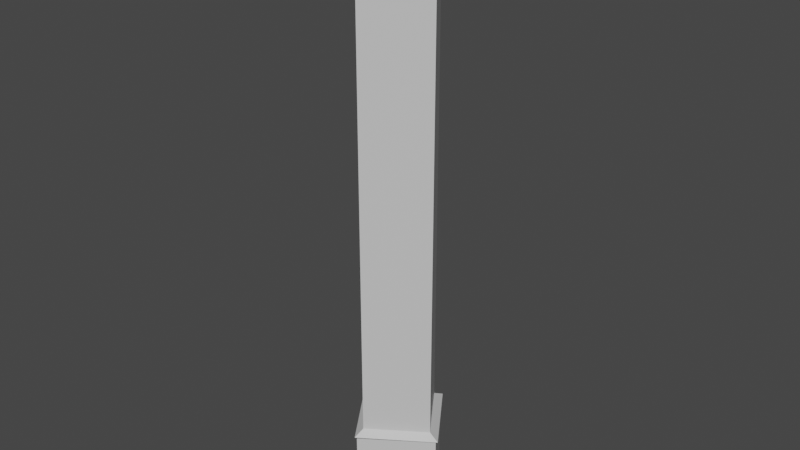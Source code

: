 # Source: column.blend  (saved by Blender 3.6.11; exported with 4.5.12 LTS)
import bpy
from mathutils import Matrix  # noqa: F401  (used for matrix-valued properties, if any)

bpy.ops.wm.read_factory_settings(use_empty=True)
scene = bpy.context.scene
scene.name = 'Scene'

# ---- collections
col_collection = bpy.data.collections.new('Collection'); scene.collection.children.link(col_collection)

# ---- materials (node trees are filled in below, after node groups)
mat_material_001 = bpy.data.materials.new('Material.001')
mat_material_001.use_transparent_shadow = False
mat_material_001.diffuse_color = (0.64, 0.64, 0.64, 1.0)

# ---- material node trees
mat_material_001.use_nodes = True; mat_material_001.node_tree.nodes.clear()
_N = mat_material_001.node_tree.nodes; _L = mat_material_001.node_tree.links
n0 = _N.new('ShaderNodeBsdfPrincipled'); n0.name = 'Principled BSDF'; n0.location = (10, 300)
n0.distribution = 'GGX'
n0.subsurface_method = 'RANDOM_WALK_SKIN'
n0.inputs[0].default_value = (0.64, 0.64, 0.64, 1.0)
n0.inputs[2].default_value = 0.5139
n0.inputs[27].default_value = (0.0, 0.0, 0.0, 1.0)
n0.inputs[28].default_value = 1.0
n1 = _N.new('ShaderNodeOutputMaterial'); n1.name = 'Material Output'; n1.location = (320, 270)
_L.new(n0.outputs[0], n1.inputs[0])
n1.is_active_output = True

# ---- world
world_world = bpy.data.worlds.new('World'); scene.world = world_world
world_world.use_nodes = True; world_world.node_tree.nodes.clear()
_N = world_world.node_tree.nodes; _L = world_world.node_tree.links
n0 = _N.new('ShaderNodeOutputWorld'); n0.name = 'World Output'; n0.location = (300, 300)
n1 = _N.new('ShaderNodeBackground'); n1.name = 'Background'; n1.location = (10, 300)
n1.inputs[0].default_value = (0.05088, 0.05088, 0.05088, 1.0)
_L.new(n1.outputs[0], n0.inputs[0])
n0.is_active_output = True
world_world.color = (0.05088, 0.05088, 0.05088)
world_world.use_sun_shadow = False
world_world.sun_shadow_jitter_overblur = 0.0

# ---- meshes
me_object_0_001 = bpy.data.meshes.new('Object_0.001')
me_object_0_001.from_pydata([(-2.989, -1.138, -0.9015), (-2.989, -1.652, -0.9015), (-3.028, -1.652, -0.8438), (-3.028, -1.138, -0.8438), (-3.028, -1.138, -0.8438), (-3.028, -1.652, -0.8438), (-2.971, -1.652, -0.804), (-2.971, -1.138, -0.804), (-2.971, -1.138, -0.804), (-2.971, -1.652, -0.804), (-2.931, -1.652, -0.8618), (-2.931, -1.138, -0.8618), (-2.931, -1.138, -0.8618), (-2.931, -1.652, -0.8618), (-2.989, -1.652, -0.9015), (-2.989, -1.138, -0.9015), (-2.971, -1.138, -0.804), (-2.931, -1.138, -0.8618), (-2.919, -1.132, -0.8639), (-2.968, -1.132, -0.7925), (-3.028, -1.652, -0.8438), (-2.989, -1.652, -0.9015), (-2.991, -1.652, -0.9032), (-3.031, -1.652, -0.8454), (-2.968, -1.132, -0.7925), (-2.919, -1.132, -0.8639), (-2.922, -1.13, -0.8635), (-2.969, -1.13, -0.7949), (-2.931, -1.138, -0.8618), (-2.989, -1.138, -0.9015), (-2.991, -1.132, -0.913), (-2.919, -1.132, -0.8639), (-3.028, -1.138, -0.8438), (-2.971, -1.138, -0.804), (-2.968, -1.132, -0.7925), (-3.04, -1.132, -0.8416), (-2.989, -1.138, -0.9015), (-3.028, -1.138, -0.8438), (-3.04, -1.132, -0.8416), (-2.991, -1.132, -0.913), (-2.922, -1.13, -0.8635), (-2.99, -1.13, -0.9107), (-2.99, -1.048, -0.9105), (-2.922, -1.048, -0.8634), (-2.991, -1.132, -0.913), (-3.04, -1.132, -0.8416), (-3.037, -1.13, -0.8421), (-2.99, -1.13, -0.9107), (-2.919, -1.132, -0.8639), (-2.991, -1.132, -0.913), (-2.99, -1.13, -0.9107), (-2.922, -1.13, -0.8635), (-3.04, -1.132, -0.8416), (-2.968, -1.132, -0.7925), (-2.969, -1.13, -0.7949), (-3.037, -1.13, -0.8421), (-3.037, -1.048, -0.8421), (-2.969, -1.048, -0.7951), (-2.97, -1.048, -0.7935), (-3.038, -1.048, -0.8406), (-3.037, -1.13, -0.8421), (-2.969, -1.13, -0.7949), (-2.969, -1.048, -0.7951), (-3.037, -1.048, -0.8421), (-2.969, -1.13, -0.7949), (-2.922, -1.13, -0.8635), (-2.922, -1.048, -0.8634), (-2.969, -1.048, -0.7951), (-2.99, -1.13, -0.9107), (-3.037, -1.13, -0.8421), (-3.037, -1.048, -0.8421), (-2.99, -1.048, -0.9105), (-3.038, -1.046, -0.8406), (-2.97, -1.046, -0.7935), (-2.969, -1.04, -0.7886), (-3.043, -1.04, -0.8395), (-2.969, -1.046, -0.7951), (-2.969, -1.048, -0.7951), (-2.968, -1.048, -0.7942), (-2.968, -1.046, -0.7942), (-2.968, -1.046, -0.7942), (-2.921, -1.046, -0.8626), (-2.916, -1.04, -0.8634), (-2.967, -1.04, -0.7894), (-2.99, -1.048, -0.9105), (-2.99, -1.046, -0.9105), (-2.989, -1.046, -0.9118), (-2.989, -1.048, -0.9118), (-2.968, -1.048, -0.7942), (-2.921, -1.048, -0.8626), (-2.921, -1.046, -0.8626), (-2.968, -1.046, -0.7942), (-3.038, -1.046, -0.8428), (-3.037, -1.046, -0.8421), (-3.042, -1.04, -0.8412), (-3.043, -1.04, -0.842), (-2.922, -1.048, -0.8634), (-2.921, -1.048, -0.8626), (-2.968, -1.048, -0.7942), (-2.922, -1.048, -0.8634), (-2.922, -1.046, -0.8634), (-2.921, -1.046, -0.8626), (-2.921, -1.048, -0.8626), (-2.921, -1.048, -0.8648), (-2.989, -1.048, -0.9118), (-2.989, -1.046, -0.9118), (-2.921, -1.046, -0.8648), (-2.922, -1.046, -0.8634), (-2.921, -1.046, -0.8648), (-2.916, -1.04, -0.8658), (-2.917, -1.04, -0.8643), (-2.99, -1.048, -0.9105), (-2.989, -1.048, -0.9118), (-2.921, -1.048, -0.8648), (-2.922, -1.046, -0.8634), (-2.922, -1.048, -0.8634), (-2.921, -1.048, -0.8648), (-2.921, -1.046, -0.8648), (-2.991, -1.048, -0.9112), (-3.038, -1.048, -0.8428), (-3.038, -1.046, -0.8428), (-2.991, -1.046, -0.9112), (-2.99, -1.046, -0.9105), (-2.99, -1.048, -0.9105), (-2.991, -1.048, -0.9112), (-2.991, -1.046, -0.9112), (-3.037, -1.048, -0.8421), (-3.037, -1.046, -0.8421), (-3.038, -1.046, -0.8428), (-3.038, -1.048, -0.8428), (-3.038, -1.048, -0.8428), (-2.991, -1.048, -0.9112), (-3.038, -1.048, -0.8406), (-2.97, -1.048, -0.7935), (-2.97, -1.046, -0.7935), (-3.038, -1.046, -0.8406), (-2.969, -1.048, -0.7951), (-2.969, -1.046, -0.7951), (-2.97, -1.046, -0.7935), (-2.97, -1.048, -0.7935), (-3.037, -1.046, -0.8421), (-3.037, -1.048, -0.8421), (-3.038, -1.048, -0.8406), (-3.038, -1.046, -0.8406), (-3.037, -1.046, -0.8421), (-3.038, -1.046, -0.8406), (-3.043, -1.04, -0.8395), (-3.042, -1.04, -0.8412), (-2.969, -1.04, -0.7886), (-2.968, -1.04, -0.7903), (-2.968, -1.038, -0.7903), (-2.969, -1.038, -0.7886), (-2.916, -1.04, -0.8658), (-2.99, -1.04, -0.9167), (-2.99, -1.038, -0.9167), (-2.916, -1.038, -0.8658), (-2.992, -1.04, -0.916), (-3.043, -1.04, -0.842), (-3.043, -1.038, -0.842), (-2.992, -1.038, -0.916), (-3.043, -1.04, -0.8395), (-2.969, -1.04, -0.7886), (-2.969, -1.038, -0.7886), (-3.043, -1.038, -0.8395), (-2.916, -1.04, -0.8634), (-2.917, -1.04, -0.8643), (-2.917, -1.038, -0.8643), (-2.916, -1.038, -0.8634), (-2.969, -1.046, -0.7951), (-2.968, -1.046, -0.7942), (-2.967, -1.04, -0.7894), (-2.968, -1.04, -0.7903), (-2.989, -1.046, -0.9118), (-2.99, -1.046, -0.9105), (-2.991, -1.04, -0.9152), (-2.99, -1.04, -0.9167), (-2.921, -1.046, -0.8648), (-2.989, -1.046, -0.9118), (-2.99, -1.04, -0.9167), (-2.916, -1.04, -0.8658), (-2.921, -1.046, -0.8626), (-2.922, -1.046, -0.8634), (-2.917, -1.04, -0.8643), (-2.916, -1.04, -0.8634), (-2.97, -1.046, -0.7935), (-2.969, -1.046, -0.7951), (-2.968, -1.04, -0.7903), (-2.969, -1.04, -0.7886), (-2.99, -1.046, -0.9105), (-2.991, -1.046, -0.9112), (-2.992, -1.04, -0.916), (-2.991, -1.04, -0.9152), (-2.991, -1.046, -0.9112), (-3.038, -1.046, -0.8428), (-3.043, -1.04, -0.842), (-2.992, -1.04, -0.916), (-3.042, -1.038, -0.8412), (-2.968, -1.038, -0.7903), (-2.917, -1.038, -0.8643), (-2.991, -1.038, -0.9152), (-2.992, -1.038, -0.916), (-3.043, -1.038, -0.842), (-2.967, -1.038, -0.7894), (-2.916, -1.038, -0.8634), (-2.916, -1.038, -0.8658), (-2.99, -1.038, -0.9167), (-3.043, -1.038, -0.8395), (-2.969, -1.038, -0.7886), (-2.967, -1.04, -0.7894), (-2.916, -1.04, -0.8634), (-2.916, -1.038, -0.8634), (-2.967, -1.038, -0.7894), (-2.991, -1.04, -0.9152), (-2.992, -1.04, -0.916), (-2.992, -1.038, -0.916), (-2.991, -1.038, -0.9152), (-2.99, -1.04, -0.9167), (-2.991, -1.04, -0.9152), (-2.991, -1.038, -0.9152), (-2.99, -1.038, -0.9167), (-3.042, -1.04, -0.8412), (-3.043, -1.04, -0.8395), (-3.043, -1.038, -0.8395), (-3.042, -1.038, -0.8412), (-2.968, -1.04, -0.7903), (-2.967, -1.04, -0.7894), (-2.967, -1.038, -0.7894), (-2.968, -1.038, -0.7903), (-3.043, -1.04, -0.842), (-3.042, -1.04, -0.8412), (-3.042, -1.038, -0.8412), (-3.043, -1.038, -0.842), (-2.917, -1.04, -0.8643), (-2.916, -1.04, -0.8658), (-2.916, -1.038, -0.8658), (-2.917, -1.038, -0.8643), (-2.991, -1.046, -0.9112), (-2.989, -1.046, -0.9118), (-2.989, -1.048, -0.9118), (-2.991, -1.048, -0.9112), (-2.992, -1.04, -0.916), (-2.99, -1.04, -0.9167), (-2.989, -1.046, -0.9118), (-2.991, -1.046, -0.9112), (-2.99, -1.038, -0.9167), (-2.992, -1.038, -0.916), (-2.992, -1.04, -0.916), (-2.99, -1.04, -0.9167), (-3.038, -1.046, -0.8428), (-3.038, -1.046, -0.8406), (-3.038, -1.048, -0.8406), (-3.038, -1.048, -0.8428), (-3.038, -1.046, -0.8406), (-3.038, -1.046, -0.8428), (-3.043, -1.04, -0.842), (-3.043, -1.04, -0.8395), (-3.043, -1.038, -0.842), (-3.043, -1.038, -0.8395), (-3.043, -1.04, -0.8395), (-3.043, -1.04, -0.842), (-2.97, -1.046, -0.7935), (-2.968, -1.046, -0.7942), (-2.968, -1.048, -0.7942), (-2.97, -1.048, -0.7935), (-2.969, -1.04, -0.7886), (-2.967, -1.04, -0.7894), (-2.968, -1.046, -0.7942), (-2.97, -1.046, -0.7935), (-2.967, -1.04, -0.7894), (-2.969, -1.04, -0.7886), (-2.969, -1.038, -0.7886), (-2.967, -1.038, -0.7894), (-2.921, -1.046, -0.8626), (-2.921, -1.046, -0.8648), (-2.921, -1.048, -0.8648), (-2.921, -1.048, -0.8626), (-2.921, -1.046, -0.8648), (-2.921, -1.046, -0.8626), (-2.916, -1.04, -0.8634), (-2.916, -1.04, -0.8658), (-2.916, -1.038, -0.8634), (-2.916, -1.038, -0.8658), (-2.916, -1.04, -0.8658), (-2.916, -1.04, -0.8634), (-2.931, -1.657, -0.8618), (-2.928, -1.657, -0.8602), (-2.922, -1.673, -0.8611), (-2.924, -1.673, -0.863), (-2.931, -1.652, -0.8618), (-2.929, -1.652, -0.8639), (-2.987, -1.652, -0.9037), (-3.028, -1.657, -0.8438), (-3.03, -1.657, -0.8411), (-3.03, -1.652, -0.8411), (-2.931, -1.657, -0.8618), (-2.931, -1.652, -0.8618), (-2.928, -1.652, -0.8602), (-2.928, -1.657, -0.8602), (-2.972, -1.652, -0.8014), (-3.03, -1.652, -0.8411), (-3.03, -1.657, -0.8411), (-2.972, -1.657, -0.8014), (-2.989, -1.657, -0.9015), (-2.987, -1.657, -0.9037), (-2.988, -1.673, -0.9103), (-2.99, -1.673, -0.9079), (-2.971, -1.652, -0.804), (-3.03, -1.652, -0.8411), (-2.972, -1.652, -0.8014), (-2.971, -1.657, -0.804), (-2.972, -1.652, -0.8014), (-2.972, -1.657, -0.8014), (-3.031, -1.652, -0.8454), (-2.991, -1.652, -0.9032), (-2.991, -1.657, -0.9032), (-3.031, -1.657, -0.8454), (-3.028, -1.657, -0.8438), (-3.028, -1.652, -0.8438), (-3.031, -1.652, -0.8454), (-3.031, -1.657, -0.8454), (-2.989, -1.652, -0.9015), (-2.989, -1.657, -0.9015), (-2.991, -1.657, -0.9032), (-2.991, -1.652, -0.9032), (-2.991, -1.657, -0.9032), (-2.989, -1.657, -0.9015), (-2.99, -1.673, -0.9079), (-2.992, -1.673, -0.9098), (-2.987, -1.652, -0.9037), (-2.929, -1.652, -0.8639), (-2.929, -1.657, -0.8639), (-2.987, -1.657, -0.9037), (-2.928, -1.657, -0.8602), (-2.968, -1.657, -0.8024), (-2.967, -1.673, -0.7958), (-2.922, -1.673, -0.8611), (-2.931, -1.657, -0.8618), (-2.929, -1.657, -0.8639), (-2.929, -1.652, -0.8639), (-2.989, -1.657, -0.9015), (-2.987, -1.652, -0.9037), (-2.987, -1.657, -0.9037), (-2.928, -1.652, -0.8602), (-2.968, -1.652, -0.8024), (-2.968, -1.657, -0.8024), (-2.928, -1.657, -0.8602), (-2.972, -1.657, -0.8014), (-3.03, -1.657, -0.8411), (-3.037, -1.673, -0.8396), (-2.971, -1.673, -0.7947), (-2.968, -1.652, -0.8024), (-2.928, -1.652, -0.8602), (-2.971, -1.657, -0.804), (-2.968, -1.657, -0.8024), (-2.968, -1.652, -0.8024), (-2.99, -1.673, -0.9079), (-2.988, -1.673, -0.9103), (-2.988, -1.682, -0.9103), (-2.99, -1.682, -0.9079), (-2.971, -1.673, -0.7947), (-3.037, -1.673, -0.8396), (-3.037, -1.682, -0.8396), (-2.971, -1.682, -0.7947), (-2.924, -1.673, -0.863), (-2.922, -1.673, -0.8611), (-2.922, -1.682, -0.8611), (-2.924, -1.682, -0.863), (-3.037, -1.673, -0.8445), (-2.992, -1.673, -0.9098), (-2.992, -1.682, -0.9098), (-3.037, -1.682, -0.8445), (-2.988, -1.673, -0.9103), (-2.923, -1.673, -0.8654), (-2.923, -1.682, -0.8654), (-2.988, -1.682, -0.9103), (-3.031, -1.657, -0.8454), (-2.991, -1.657, -0.9032), (-2.992, -1.673, -0.9098), (-3.037, -1.673, -0.8445), (-2.929, -1.657, -0.8639), (-2.931, -1.657, -0.8618), (-2.924, -1.673, -0.863), (-2.923, -1.673, -0.8654), (-2.971, -1.657, -0.804), (-2.972, -1.657, -0.8014), (-2.971, -1.673, -0.7947), (-2.969, -1.673, -0.7977), (-2.968, -1.657, -0.8024), (-2.971, -1.657, -0.804), (-2.969, -1.673, -0.7977), (-2.967, -1.673, -0.7958), (-2.987, -1.657, -0.9037), (-2.929, -1.657, -0.8639), (-2.923, -1.673, -0.8654), (-2.988, -1.673, -0.9103), (-3.028, -1.657, -0.8438), (-3.031, -1.657, -0.8454), (-3.037, -1.673, -0.8445), (-3.035, -1.673, -0.8426), (-3.03, -1.657, -0.8411), (-3.028, -1.657, -0.8438), (-3.035, -1.673, -0.8426), (-3.037, -1.673, -0.8396), (-3.037, -1.682, -0.8396), (-3.037, -1.687, -0.8396), (-3.039, -1.687, -0.8364), (-3.039, -1.682, -0.8364), (-2.922, -1.687, -0.8611), (-2.924, -1.687, -0.863), (-3.037, -1.682, -0.8445), (-2.992, -1.682, -0.9098), (-2.995, -1.682, -0.9117), (-3.04, -1.682, -0.8464), (-2.923, -1.682, -0.8654), (-2.923, -1.687, -0.8654), (-2.921, -1.687, -0.8681), (-2.921, -1.682, -0.8681), (-2.967, -1.682, -0.7958), (-2.967, -1.687, -0.7958), (-2.964, -1.687, -0.7938), (-2.964, -1.682, -0.7938), (-3.035, -1.673, -0.8426), (-3.037, -1.673, -0.8445), (-3.037, -1.682, -0.8445), (-3.035, -1.682, -0.8426), (-2.967, -1.673, -0.7958), (-2.969, -1.673, -0.7977), (-2.969, -1.682, -0.7977), (-3.037, -1.673, -0.8396), (-3.035, -1.673, -0.8426), (-3.035, -1.682, -0.8426), (-2.923, -1.673, -0.8654), (-2.924, -1.673, -0.863), (-2.924, -1.682, -0.863), (-2.923, -1.682, -0.8654), (-2.992, -1.673, -0.9098), (-2.99, -1.673, -0.9079), (-2.99, -1.682, -0.9079), (-2.992, -1.682, -0.9098), (-2.969, -1.673, -0.7977), (-2.971, -1.673, -0.7947), (-2.971, -1.682, -0.7947), (-2.969, -1.682, -0.7977), (-2.922, -1.673, -0.8611), (-2.967, -1.673, -0.7958), (-2.967, -1.682, -0.7958), (-2.922, -1.682, -0.8611), (-2.969, -1.687, -0.7977), (-3.035, -1.687, -0.8426), (-2.99, -1.687, -0.9079), (-2.924, -1.687, -0.863), (-2.971, -1.687, -0.7947), (-3.037, -1.687, -0.8396), (-3.037, -1.687, -0.8445), (-2.992, -1.687, -0.9098), (-2.988, -1.687, -0.9103), (-2.923, -1.687, -0.8654), (-2.922, -1.687, -0.8611), (-2.967, -1.687, -0.7958), (-2.988, -1.687, -0.9103), (-2.99, -1.687, -0.9079), (-3.037, -1.687, -0.8445), (-3.035, -1.687, -0.8426), (-2.969, -1.687, -0.7977), (-3.035, -1.687, -0.8426), (-2.924, -1.687, -0.863), (-2.923, -1.687, -0.8654), (-2.99, -1.687, -0.9079), (-2.992, -1.687, -0.9098), (-2.971, -1.687, -0.7947), (-2.969, -1.687, -0.7977), (-3.04, -1.682, -0.8464), (-2.995, -1.682, -0.9117), (-2.995, -1.687, -0.9117), (-3.04, -1.687, -0.8464), (-2.995, -1.687, -0.9117), (-2.995, -1.682, -0.9117), (-3.037, -1.687, -0.8445), (-3.037, -1.682, -0.8445), (-3.04, -1.682, -0.8464), (-3.04, -1.687, -0.8464), (-3.04, -1.687, -0.8464), (-2.995, -1.687, -0.9117), (-2.974, -1.682, -0.7914), (-3.039, -1.682, -0.8364), (-3.039, -1.687, -0.8364), (-2.974, -1.687, -0.7914), (-2.974, -1.687, -0.7914), (-3.039, -1.687, -0.8364), (-2.971, -1.682, -0.7947), (-3.037, -1.682, -0.8396), (-3.039, -1.682, -0.8364), (-2.974, -1.682, -0.7914), (-2.974, -1.682, -0.7914), (-2.974, -1.687, -0.7914), (-2.919, -1.682, -0.8591), (-2.964, -1.682, -0.7938), (-2.964, -1.687, -0.7938), (-2.919, -1.687, -0.8591), (-2.919, -1.687, -0.8591), (-2.964, -1.687, -0.7938), (-2.919, -1.682, -0.8591), (-2.919, -1.687, -0.8591), (-2.922, -1.682, -0.8611), (-2.967, -1.682, -0.7958), (-2.964, -1.682, -0.7938), (-2.919, -1.682, -0.8591), (-2.986, -1.682, -0.913), (-2.921, -1.682, -0.8681), (-2.921, -1.687, -0.8681), (-2.986, -1.687, -0.913), (-2.986, -1.687, -0.913), (-2.921, -1.687, -0.8681), (-2.988, -1.682, -0.9103), (-2.923, -1.682, -0.8654), (-2.921, -1.682, -0.8681), (-2.986, -1.682, -0.913), (-2.988, -1.687, -0.9103), (-2.988, -1.682, -0.9103), (-2.986, -1.682, -0.913), (-2.986, -1.687, -0.913), (-2.968, -1.652, -0.8024), (-2.968, -1.657, -0.8024), (-2.972, -1.657, -0.8014), (-2.972, -1.652, -0.8014), (-2.972, -1.657, -0.8014), (-2.968, -1.657, -0.8024), (-2.967, -1.673, -0.7958), (-2.971, -1.673, -0.7947), (-2.967, -1.682, -0.7958), (-2.971, -1.682, -0.7947), (-2.971, -1.673, -0.7947), (-2.967, -1.673, -0.7958), (-2.964, -1.682, -0.7938), (-2.974, -1.682, -0.7914), (-2.974, -1.687, -0.7914), (-2.964, -1.687, -0.7938), (-2.964, -1.682, -0.7938), (-2.974, -1.682, -0.7914), (-2.971, -1.682, -0.7947), (-2.967, -1.682, -0.7958), (-2.967, -1.687, -0.7958), (-2.969, -1.687, -0.7977), (-2.971, -1.687, -0.7947), (-2.974, -1.687, -0.7914), (-2.964, -1.687, -0.7938), (-2.968, -1.652, -0.8024), (-2.972, -1.652, -0.8014), (-2.971, -1.652, -0.804), (-2.969, -1.048, -0.7951), (-2.97, -1.048, -0.7935), (-2.968, -1.048, -0.7942), (-3.038, -1.048, -0.8428), (-3.038, -1.048, -0.8406), (-3.037, -1.048, -0.8421), (-2.991, -1.048, -0.9112), (-2.989, -1.048, -0.9118), (-2.99, -1.048, -0.9105), (-2.921, -1.048, -0.8648), (-2.922, -1.048, -0.8634), (-2.921, -1.048, -0.8626), (-2.929, -1.657, -0.8639), (-2.929, -1.652, -0.8639), (-2.928, -1.652, -0.8602), (-2.928, -1.657, -0.8602), (-2.922, -1.673, -0.8611), (-2.923, -1.673, -0.8654), (-2.929, -1.657, -0.8639), (-2.928, -1.657, -0.8602), (-2.923, -1.673, -0.8654), (-2.922, -1.673, -0.8611), (-2.922, -1.682, -0.8611), (-2.923, -1.682, -0.8654), (-2.921, -1.682, -0.8681), (-2.919, -1.682, -0.8591), (-2.919, -1.687, -0.8591), (-2.921, -1.687, -0.8681), (-2.987, -1.652, -0.9037), (-2.989, -1.652, -0.9015), (-2.991, -1.652, -0.9032), (-2.987, -1.652, -0.9037), (-2.991, -1.652, -0.9032), (-2.991, -1.657, -0.9032), (-2.987, -1.657, -0.9037), (-2.988, -1.673, -0.9103), (-2.992, -1.673, -0.9098), (-2.991, -1.657, -0.9032), (-2.987, -1.657, -0.9037), (-2.992, -1.673, -0.9098), (-2.988, -1.673, -0.9103), (-2.988, -1.682, -0.9103), (-2.992, -1.682, -0.9098), (-2.988, -1.682, -0.9103), (-2.992, -1.682, -0.9098), (-2.995, -1.682, -0.9117), (-2.986, -1.682, -0.913), (-2.986, -1.682, -0.913), (-2.995, -1.682, -0.9117), (-2.995, -1.687, -0.9117), (-2.986, -1.687, -0.913), (-2.99, -1.687, -0.9079), (-2.988, -1.687, -0.9103), (-2.986, -1.687, -0.913), (-2.995, -1.687, -0.9117), (-2.992, -1.687, -0.9098), (-3.031, -1.652, -0.8454), (-3.028, -1.652, -0.8438), (-3.03, -1.652, -0.8411), (-3.031, -1.657, -0.8454), (-3.03, -1.657, -0.8411), (-3.03, -1.652, -0.8411), (-3.031, -1.652, -0.8454), (-3.03, -1.657, -0.8411), (-3.031, -1.657, -0.8454), (-3.037, -1.673, -0.8445), (-3.037, -1.673, -0.8396), (-3.037, -1.682, -0.8445), (-3.037, -1.682, -0.8396), (-3.037, -1.673, -0.8396), (-3.037, -1.673, -0.8445), (-3.039, -1.682, -0.8364), (-3.04, -1.682, -0.8464), (-3.037, -1.682, -0.8445), (-3.037, -1.682, -0.8396), (-3.039, -1.687, -0.8364), (-3.04, -1.687, -0.8464), (-3.04, -1.682, -0.8464), (-3.039, -1.682, -0.8364), (-3.035, -1.687, -0.8426), (-3.037, -1.687, -0.8445), (-3.04, -1.687, -0.8464), (-3.039, -1.687, -0.8364), (-3.037, -1.687, -0.8396)], [], [(0, 1, 2), (0, 2, 3), (4, 5, 6), (4, 6, 7), (8, 9, 10), (8, 10, 11), (12, 13, 14), (12, 14, 15), (16, 17, 18), (16, 18, 19), (20, 21, 22), (20, 22, 23), (24, 25, 26), (24, 26, 27), (28, 29, 30), (28, 30, 31), (32, 33, 34), (32, 34, 35), (36, 37, 38), (36, 38, 39), (40, 41, 42), (40, 42, 43), (44, 45, 46), (44, 46, 47), (48, 49, 50), (48, 50, 51), (52, 53, 54), (52, 54, 55), (56, 57, 58), (56, 58, 59), (60, 61, 62), (60, 62, 63), (64, 65, 66), (64, 66, 67), (68, 69, 70), (68, 70, 71), (72, 73, 74), (72, 74, 75), (76, 77, 78), (76, 78, 79), (80, 81, 82), (80, 82, 83), (84, 85, 86), (84, 86, 87), (88, 89, 90), (88, 90, 91), (92, 93, 94), (92, 94, 95), (57, 96, 97), (57, 97, 98), (99, 100, 101), (99, 101, 102), (103, 104, 105), (103, 105, 106), (107, 108, 109), (107, 109, 110), (96, 111, 112), (96, 112, 113), (114, 115, 116), (114, 116, 117), (118, 119, 120), (118, 120, 121), (122, 123, 124), (122, 124, 125), (126, 127, 128), (126, 128, 129), (111, 56, 130), (111, 130, 131), (132, 133, 134), (132, 134, 135), (136, 137, 138), (136, 138, 139), (140, 141, 142), (140, 142, 143), (144, 145, 146), (144, 146, 147), (148, 149, 150), (148, 150, 151), (152, 153, 154), (152, 154, 155), (156, 157, 158), (156, 158, 159), (160, 161, 162), (160, 162, 163), (164, 165, 166), (164, 166, 167), (168, 169, 170), (168, 170, 171), (172, 173, 174), (172, 174, 175), (176, 177, 178), (176, 178, 179), (180, 181, 182), (180, 182, 183), (184, 185, 186), (184, 186, 187), (188, 189, 190), (188, 190, 191), (192, 193, 194), (192, 194, 195), (196, 197, 198), (196, 198, 199), (196, 199, 200), (196, 200, 201), (198, 197, 202), (198, 202, 203), (199, 198, 204), (199, 204, 205), (197, 196, 206), (197, 206, 207), (208, 209, 210), (208, 210, 211), (212, 213, 214), (212, 214, 215), (216, 217, 218), (216, 218, 219), (220, 221, 222), (220, 222, 223), (224, 225, 226), (224, 226, 227), (228, 229, 230), (228, 230, 231), (232, 233, 234), (232, 234, 235), (236, 237, 238), (236, 238, 239), (240, 241, 242), (240, 242, 243), (244, 245, 246), (244, 246, 247), (248, 249, 250), (248, 250, 251), (252, 253, 254), (252, 254, 255), (256, 257, 258), (256, 258, 259), (260, 261, 262), (260, 262, 263), (264, 265, 266), (264, 266, 267), (268, 269, 270), (268, 270, 271), (272, 273, 274), (272, 274, 275), (276, 277, 278), (276, 278, 279), (280, 281, 282), (280, 282, 283), (284, 285, 286), (284, 286, 287), (21, 288, 289), (21, 289, 290), (2, 291, 292), (2, 292, 293), (294, 295, 296), (294, 296, 297), (298, 299, 300), (298, 300, 301), (302, 303, 304), (302, 304, 305), (306, 20, 307), (306, 307, 308), (309, 9, 310), (309, 310, 311), (312, 313, 314), (312, 314, 315), (316, 317, 318), (316, 318, 319), (320, 321, 322), (320, 322, 323), (324, 325, 326), (324, 326, 327), (328, 329, 330), (328, 330, 331), (332, 333, 334), (332, 334, 335), (10, 336, 337), (10, 337, 338), (339, 1, 340), (339, 340, 341), (342, 343, 344), (342, 344, 345), (346, 347, 348), (346, 348, 349), (288, 306, 350), (288, 350, 351), (6, 352, 353), (6, 353, 354), (355, 356, 357), (355, 357, 358), (359, 360, 361), (359, 361, 362), (363, 364, 365), (363, 365, 366), (367, 368, 369), (367, 369, 370), (371, 372, 373), (371, 373, 374), (375, 376, 377), (375, 377, 378), (379, 380, 381), (379, 381, 382), (383, 384, 385), (383, 385, 386), (387, 388, 389), (387, 389, 390), (391, 392, 393), (391, 393, 394), (395, 396, 397), (395, 397, 398), (399, 400, 401), (399, 401, 402), (403, 404, 405), (403, 405, 406), (366, 365, 407), (366, 407, 408), (409, 410, 411), (409, 411, 412), (413, 414, 415), (413, 415, 416), (417, 418, 419), (417, 419, 420), (421, 422, 423), (421, 423, 424), (425, 426, 427), (425, 427, 417), (428, 429, 430), (428, 430, 403), (431, 432, 433), (431, 433, 434), (435, 436, 437), (435, 437, 438), (439, 440, 441), (439, 441, 442), (443, 444, 445), (443, 445, 446), (447, 448, 449), (447, 449, 450), (448, 447, 451), (448, 451, 452), (449, 448, 453), (449, 453, 454), (450, 449, 455), (450, 455, 456), (447, 450, 457), (447, 457, 458), (358, 357, 459), (358, 459, 460), (424, 423, 461), (424, 461, 462), (417, 427, 463), (417, 463, 418), (403, 430, 464), (403, 464, 404), (434, 433, 465), (434, 465, 466), (438, 437, 467), (438, 467, 468), (442, 441, 469), (442, 469, 470), (471, 472, 473), (471, 473, 474), (438, 468, 475), (438, 475, 476), (477, 478, 479), (477, 479, 480), (454, 453, 481), (454, 481, 482), (483, 484, 485), (483, 485, 486), (452, 451, 487), (452, 487, 488), (489, 490, 491), (489, 491, 492), (469, 441, 493), (469, 493, 494), (495, 496, 497), (495, 497, 498), (458, 457, 499), (458, 499, 500), (407, 365, 501), (407, 501, 502), (503, 504, 505), (503, 505, 506), (507, 508, 509), (507, 509, 510), (456, 455, 511), (456, 511, 512), (513, 514, 515), (513, 515, 516), (517, 518, 519), (517, 519, 520), (521, 522, 523), (521, 523, 524), (525, 526, 527), (525, 527, 528), (529, 530, 531), (529, 531, 532), (533, 534, 535), (533, 535, 536), (537, 538, 539), (537, 539, 540), (541, 542, 543), (541, 543, 544), (541, 544, 545), (546, 547, 548), (549, 550, 551), (552, 553, 554), (555, 556, 557), (558, 559, 560), (561, 562, 563), (561, 563, 564), (288, 351, 289), (565, 566, 567), (565, 567, 568), (569, 570, 571), (569, 571, 572), (573, 574, 575), (573, 575, 576), (514, 503, 506), (514, 506, 515), (456, 512, 499), (456, 499, 457), (456, 457, 450), (577, 578, 579), (580, 581, 582), (580, 582, 583), (584, 585, 586), (584, 586, 587), (588, 589, 590), (588, 590, 591), (592, 593, 594), (592, 594, 595), (596, 597, 598), (596, 598, 599), (602, 603, 604), (602, 604, 600), (602, 600, 601), (605, 606, 607), (608, 609, 610), (608, 610, 611), (612, 613, 614), (612, 614, 615), (616, 617, 618), (616, 618, 619), (620, 621, 622), (620, 622, 623), (624, 625, 626), (624, 626, 627), (629, 630, 631), (629, 631, 632), (629, 632, 628)])
me_object_0_001.polygons.foreach_set('use_smooth', [0, 0, 0, 0, 0, 0, 0, 0, 0, 1, 0, 0, 1, 0, 0, 0, 1, 1, 0, 0, 0, 0, 0, 0, 1, 0, 0, 0, 0, 0, 0, 0, 0, 0, 0, 0, 0, 0, 0, 0, 0, 0, 1, 1, 0, 0, 0, 1, 0, 0, 0, 0, 0, 0, 1, 0, 0, 0, 1, 1, 0, 0, 0, 0, 0, 0, 0, 0, 0, 0, 0, 0, 0, 0, 0, 1, 0, 0, 0, 0, 0, 0, 0, 0, 0, 0, 0, 0, 0, 0, 0, 0, 0, 0, 0, 0, 1, 0, 0, 0, 0, 0, 0, 0, 0, 0, 0, 0, 0, 0, 0, 0, 1, 1, 0, 0, 1, 1, 0, 0, 1, 1, 0, 0, 0, 0, 0, 0, 0, 0, 0, 0, 0, 0, 0, 0, 0, 0, 0, 0, 0, 0, 0, 0, 0, 0, 0, 0, 0, 0, 0, 0, 0, 0, 1, 1, 0, 0, 0, 0, 0, 0, 0, 0, 0, 0, 0, 0, 1, 1, 0, 0, 0, 0, 0, 0, 0, 0, 0, 0, 0, 0, 0, 0, 0, 0, 1, 1, 0, 0, 0, 0, 0, 0, 0, 0, 0, 0, 0, 0, 0, 0, 0, 0, 0, 0, 0, 0, 0, 0, 1, 0, 1, 1, 1, 1, 0, 0, 0, 0, 0, 0, 0, 0, 0, 0, 0, 0, 0, 0, 1, 1, 0, 0, 0, 0, 0, 0, 0, 0, 0, 0, 0, 0, 0, 0, 0, 0, 0, 0, 0, 0, 0, 0, 0, 0, 0, 0, 0, 0, 0, 0, 0, 0, 0, 0, 0, 0, 0, 0, 0, 0, 0, 0, 0, 0, 0, 0, 0, 0, 0, 0, 0, 0, 0, 0, 0, 0, 0, 0, 0, 0, 0, 0, 0, 1, 0, 0, 0, 0, 0, 0, 0, 0, 0, 0, 0, 0, 0, 0, 0, 0, 0, 0, 0, 0, 0, 0, 0, 0, 0, 0, 0, 0, 0, 0, 0, 0, 0, 0, 0, 0, 0, 0, 0, 0, 0, 0, 0, 0, 0, 0, 0, 0, 0, 0, 0, 0, 0, 0, 0, 0])
_uv = me_object_0_001.uv_layers.new(name='UVMap')
_uv.uv.foreach_set('vector', [1.249, 1.074, -0.2081, -0.5565, -0.4195, -0.4093, 1.249, 1.074, -0.4195, -0.4093, 1.1, 1.28, 1.1, 1.28, -0.4195, -0.4093, -0.5031, -0.2642, 1.1, 1.28, -0.5031, -0.2642, 0.9295, 1.321, 0.9295, 1.321, -0.5031, -0.2642, -0.3011, -0.408, 0.9295, 1.321, -0.3011, -0.408, 1.076, 1.125, 1.076, 1.125, -0.3011, -0.408, -0.2081, -0.5565, 1.076, 1.125, -0.2081, -0.5565, 1.249, 1.074, 0.9295, 1.321, 1.076, 1.125, 1.09, 1.128, 0.9295, 1.321, 1.09, 1.128, 0.9105, 1.369, -0.4195, -0.4093, -0.2081, -0.5565, -0.2041, -0.563, -0.4195, -0.4093, -0.2041, -0.563, -0.4159, -0.4156, 0.9105, 1.369, 1.09, 1.128, 1.094, 1.135, 0.9105, 1.369, 1.094, 1.135, 0.922, 1.367, 1.076, 1.125, 1.249, 1.074, 1.306, 1.064, 1.076, 1.125, 1.306, 1.064, 1.09, 1.128, 1.1, 1.28, 0.9295, 1.321, 0.9105, 1.369, 1.1, 1.28, 0.9105, 1.369, 1.123, 1.321, 1.249, 1.074, 1.1, 1.28, 1.123, 1.321, 1.249, 1.074, 1.123, 1.321, 1.306, 1.064, 1.094, 1.135, 1.302, 1.075, 1.528, 1.329, 1.094, 1.135, 1.528, 1.329, 1.306, 1.372, 1.306, 1.064, 1.123, 1.321, 1.127, 1.322, 1.306, 1.064, 1.127, 1.322, 1.302, 1.075, 1.09, 1.128, 1.306, 1.064, 1.302, 1.075, 1.09, 1.128, 1.302, 1.075, 1.094, 1.135, 1.123, 1.321, 0.9105, 1.369, 0.922, 1.367, 1.123, 1.321, 0.922, 1.367, 1.127, 1.322, 1.363, 1.585, 1.144, 1.612, 1.14, 1.618, 1.363, 1.585, 1.14, 1.618, 1.36, 1.591, 1.127, 1.322, 0.922, 1.367, 1.144, 1.612, 1.127, 1.322, 1.144, 1.612, 1.363, 1.585, 0.922, 1.367, 1.094, 1.135, 1.306, 1.372, 0.922, 1.367, 1.306, 1.372, 1.144, 1.612, 1.302, 1.075, 1.127, 1.322, 1.363, 1.585, 1.302, 1.075, 1.363, 1.585, 1.528, 1.329, 1.364, 1.596, 1.145, 1.622, 1.146, 1.653, 1.364, 1.596, 1.146, 1.653, 1.385, 1.627, 1.149, 1.617, 1.144, 1.612, 1.141, 1.612, 1.149, 1.617, 1.141, 1.612, 1.145, 1.617, 1.145, 1.617, 1.307, 1.377, 1.321, 1.388, 1.145, 1.617, 1.321, 1.388, 1.147, 1.648, 1.528, 1.329, 1.532, 1.334, 1.535, 1.329, 1.528, 1.329, 1.535, 1.329, 1.531, 1.324, 1.141, 1.612, 1.303, 1.372, 1.307, 1.377, 1.141, 1.612, 1.307, 1.377, 1.145, 1.617, 1.372, 1.589, 1.368, 1.59, 1.39, 1.621, 1.372, 1.589, 1.39, 1.621, 1.394, 1.62, 1.144, 1.612, 1.306, 1.372, 1.303, 1.372, 1.144, 1.612, 1.303, 1.372, 1.141, 1.612, 1.306, 1.372, 1.311, 1.376, 1.307, 1.377, 1.306, 1.372, 1.307, 1.377, 1.303, 1.372, 1.309, 1.367, 1.531, 1.324, 1.535, 1.329, 1.309, 1.367, 1.535, 1.329, 1.314, 1.372, 1.311, 1.376, 1.314, 1.372, 1.328, 1.382, 1.311, 1.376, 1.328, 1.382, 1.325, 1.387, 1.306, 1.372, 1.528, 1.329, 1.531, 1.324, 1.306, 1.372, 1.531, 1.324, 1.309, 1.367, 1.311, 1.376, 1.306, 1.372, 1.309, 1.367, 1.311, 1.376, 1.309, 1.367, 1.314, 1.372, 1.531, 1.328, 1.367, 1.584, 1.372, 1.589, 1.531, 1.328, 1.372, 1.589, 1.536, 1.333, 1.532, 1.334, 1.528, 1.329, 1.531, 1.328, 1.532, 1.334, 1.531, 1.328, 1.536, 1.333, 1.363, 1.585, 1.368, 1.59, 1.372, 1.589, 1.363, 1.585, 1.372, 1.589, 1.367, 1.584, 1.528, 1.329, 1.363, 1.585, 1.367, 1.584, 1.528, 1.329, 1.367, 1.584, 1.531, 1.328, 1.36, 1.591, 1.14, 1.618, 1.145, 1.622, 1.36, 1.591, 1.145, 1.622, 1.364, 1.596, 1.144, 1.612, 1.149, 1.617, 1.145, 1.622, 1.144, 1.612, 1.145, 1.622, 1.14, 1.618, 1.368, 1.59, 1.363, 1.585, 1.36, 1.591, 1.368, 1.59, 1.36, 1.591, 1.364, 1.596, 1.368, 1.59, 1.364, 1.596, 1.385, 1.627, 1.368, 1.59, 1.385, 1.627, 1.39, 1.621, 1.146, 1.653, 1.151, 1.647, 1.156, 1.653, 1.146, 1.653, 1.156, 1.653, 1.152, 1.66, 1.328, 1.382, 1.569, 1.336, 1.575, 1.343, 1.328, 1.382, 1.575, 1.343, 1.334, 1.388, 1.57, 1.341, 1.394, 1.62, 1.4, 1.627, 1.57, 1.341, 1.4, 1.627, 1.576, 1.347, 1.385, 1.627, 1.146, 1.653, 1.152, 1.66, 1.385, 1.627, 1.152, 1.66, 1.391, 1.634, 1.321, 1.388, 1.325, 1.387, 1.33, 1.393, 1.321, 1.388, 1.33, 1.393, 1.326, 1.394, 1.149, 1.617, 1.145, 1.617, 1.147, 1.648, 1.149, 1.617, 1.147, 1.648, 1.151, 1.647, 1.535, 1.329, 1.532, 1.334, 1.566, 1.341, 1.535, 1.329, 1.566, 1.341, 1.569, 1.336, 1.314, 1.372, 1.535, 1.329, 1.569, 1.336, 1.314, 1.372, 1.569, 1.336, 1.328, 1.382, 1.307, 1.377, 1.311, 1.376, 1.325, 1.387, 1.307, 1.377, 1.325, 1.387, 1.321, 1.388, 1.145, 1.622, 1.149, 1.617, 1.151, 1.647, 1.145, 1.622, 1.151, 1.647, 1.146, 1.653, 1.532, 1.334, 1.536, 1.333, 1.57, 1.341, 1.532, 1.334, 1.57, 1.341, 1.566, 1.341, 1.536, 1.333, 1.372, 1.589, 1.394, 1.62, 1.536, 1.333, 1.394, 1.62, 1.57, 1.341, 1.396, 1.627, 1.156, 1.653, 1.33, 1.393, 1.396, 1.627, 1.33, 1.393, 1.572, 1.348, 1.396, 1.627, 1.572, 1.348, 1.576, 1.347, 1.396, 1.627, 1.576, 1.347, 1.4, 1.627, 1.33, 1.393, 1.156, 1.653, 1.152, 1.654, 1.33, 1.393, 1.152, 1.654, 1.326, 1.394, 1.572, 1.348, 1.33, 1.393, 1.334, 1.388, 1.572, 1.348, 1.334, 1.388, 1.575, 1.343, 1.156, 1.653, 1.396, 1.627, 1.391, 1.634, 1.156, 1.653, 1.391, 1.634, 1.152, 1.66, 1.147, 1.648, 1.321, 1.388, 1.326, 1.394, 1.147, 1.648, 1.326, 1.394, 1.152, 1.654, 1.566, 1.341, 1.57, 1.341, 1.576, 1.347, 1.566, 1.341, 1.576, 1.347, 1.572, 1.348, 1.569, 1.336, 1.566, 1.341, 1.572, 1.348, 1.569, 1.336, 1.572, 1.348, 1.575, 1.343, 1.39, 1.621, 1.385, 1.627, 1.391, 1.634, 1.39, 1.621, 1.391, 1.634, 1.396, 1.627, 1.151, 1.647, 1.147, 1.648, 1.152, 1.654, 1.151, 1.647, 1.152, 1.654, 1.156, 1.653, 1.394, 1.62, 1.39, 1.621, 1.396, 1.627, 1.394, 1.62, 1.396, 1.627, 1.4, 1.627, 1.325, 1.387, 1.328, 1.382, 1.334, 1.388, 1.325, 1.387, 1.334, 1.388, 1.33, 1.393, 1.536, 1.333, 1.535, 1.329, 1.531, 1.324, 1.536, 1.333, 1.531, 1.324, 1.531, 1.328, 1.57, 1.341, 1.569, 1.336, 1.535, 1.329, 1.57, 1.341, 1.535, 1.329, 1.536, 1.333, 1.575, 1.343, 1.576, 1.347, 1.57, 1.341, 1.575, 1.343, 1.57, 1.341, 1.569, 1.336, 1.372, 1.589, 1.364, 1.596, 1.36, 1.591, 1.372, 1.589, 1.36, 1.591, 1.367, 1.584, 1.364, 1.596, 1.372, 1.589, 1.394, 1.62, 1.364, 1.596, 1.394, 1.62, 1.385, 1.627, 1.4, 1.627, 1.391, 1.634, 1.385, 1.627, 1.4, 1.627, 1.385, 1.627, 1.394, 1.62, 1.145, 1.622, 1.145, 1.617, 1.141, 1.612, 1.145, 1.622, 1.141, 1.612, 1.14, 1.618, 1.146, 1.653, 1.147, 1.648, 1.145, 1.617, 1.146, 1.653, 1.145, 1.617, 1.145, 1.622, 1.147, 1.648, 1.146, 1.653, 1.152, 1.66, 1.147, 1.648, 1.152, 1.66, 1.152, 1.654, 1.307, 1.377, 1.314, 1.372, 1.309, 1.367, 1.307, 1.377, 1.309, 1.367, 1.303, 1.372, 1.314, 1.372, 1.307, 1.377, 1.321, 1.388, 1.314, 1.372, 1.321, 1.388, 1.328, 1.382, 1.326, 1.394, 1.334, 1.388, 1.328, 1.382, 1.326, 1.394, 1.328, 1.382, 1.321, 1.388, -0.3166, -0.4253, -0.3201, -0.4196, -0.358, -0.4683, -0.3166, -0.4253, -0.358, -0.4683, -0.3542, -0.4748, -0.2081, -0.5565, -0.3011, -0.408, -0.2939, -0.4132, -0.2081, -0.5565, -0.2939, -0.4132, -0.2006, -0.5617, -0.4195, -0.4093, -0.4367, -0.4283, -0.4468, -0.4214, -0.4195, -0.4093, -0.4468, -0.4214, -0.4296, -0.4023, -0.3166, -0.4253, -0.3011, -0.408, -0.3047, -0.4024, -0.3166, -0.4253, -0.3047, -0.4024, -0.3201, -0.4196, -0.5127, -0.2574, -0.4296, -0.4023, -0.4468, -0.4214, -0.5127, -0.2574, -0.4468, -0.4214, -0.5289, -0.2753, -0.2246, -0.5749, -0.217, -0.5801, -0.2439, -0.6536, -0.2246, -0.5749, -0.2439, -0.6536, -0.2525, -0.6478, -0.5031, -0.2642, -0.4195, -0.4093, -0.4296, -0.4023, -0.5031, -0.2642, -0.4296, -0.4023, -0.5127, -0.2574, -0.5193, -0.2821, -0.5031, -0.2642, -0.5127, -0.2574, -0.5193, -0.2821, -0.5127, -0.2574, -0.5289, -0.2753, -0.4159, -0.4156, -0.2041, -0.563, -0.2205, -0.5814, -0.4159, -0.4156, -0.2205, -0.5814, -0.4331, -0.4348, -0.4367, -0.4283, -0.4195, -0.4093, -0.4159, -0.4156, -0.4367, -0.4283, -0.4159, -0.4156, -0.4331, -0.4348, -0.2081, -0.5565, -0.2246, -0.5749, -0.2205, -0.5814, -0.2081, -0.5565, -0.2205, -0.5814, -0.2041, -0.563, -0.2205, -0.5814, -0.2246, -0.5749, -0.2525, -0.6478, -0.2205, -0.5814, -0.2525, -0.6478, -0.248, -0.6555, -0.2006, -0.5617, -0.2939, -0.4132, -0.3094, -0.4304, -0.2006, -0.5617, -0.3094, -0.4304, -0.217, -0.5801, -0.3201, -0.4196, -0.5224, -0.2765, -0.5881, -0.3087, -0.3201, -0.4196, -0.5881, -0.3087, -0.358, -0.4683, -0.3011, -0.408, -0.3166, -0.4253, -0.3094, -0.4304, -0.3011, -0.408, -0.3094, -0.4304, -0.2939, -0.4132, -0.2246, -0.5749, -0.2081, -0.5565, -0.2006, -0.5617, -0.2246, -0.5749, -0.2006, -0.5617, -0.217, -0.5801, -0.3047, -0.4024, -0.5063, -0.2587, -0.5224, -0.2765, -0.3047, -0.4024, -0.5224, -0.2765, -0.3201, -0.4196, -0.5289, -0.2753, -0.4468, -0.4214, -0.507, -0.4764, -0.5289, -0.2753, -0.507, -0.4764, -0.5957, -0.3075, -0.3011, -0.408, -0.5031, -0.2642, -0.5063, -0.2587, -0.3011, -0.408, -0.5063, -0.2587, -0.3047, -0.4024, -0.5031, -0.2642, -0.5193, -0.2821, -0.5224, -0.2765, -0.5031, -0.2642, -0.5224, -0.2765, -0.5063, -0.2587, -0.2525, -0.6478, -0.2439, -0.6536, -0.2681, -0.6807, -0.2525, -0.6478, -0.2681, -0.6807, -0.2767, -0.6749, -0.5957, -0.3075, -0.507, -0.4764, -0.5325, -0.5047, -0.5957, -0.3075, -0.5325, -0.5047, -0.6195, -0.3338, -0.3542, -0.4748, -0.358, -0.4683, -0.3806, -0.4935, -0.3542, -0.4748, -0.3806, -0.4935, -0.3768, -0.5001, -0.4915, -0.4917, -0.248, -0.6555, -0.2723, -0.6827, -0.4915, -0.4917, -0.2723, -0.6827, -0.517, -0.52, -0.2439, -0.6536, -0.346, -0.4805, -0.3686, -0.5057, -0.2439, -0.6536, -0.3686, -0.5057, -0.2681, -0.6807, -0.4331, -0.4348, -0.2205, -0.5814, -0.248, -0.6555, -0.4331, -0.4348, -0.248, -0.6555, -0.4915, -0.4917, -0.3094, -0.4304, -0.3166, -0.4253, -0.3542, -0.4748, -0.3094, -0.4304, -0.3542, -0.4748, -0.346, -0.4805, -0.5193, -0.2821, -0.5289, -0.2753, -0.5957, -0.3075, -0.5193, -0.2821, -0.5957, -0.3075, -0.5847, -0.3151, -0.5224, -0.2765, -0.5193, -0.2821, -0.5847, -0.3151, -0.5224, -0.2765, -0.5847, -0.3151, -0.5881, -0.3087, -0.217, -0.5801, -0.3094, -0.4304, -0.346, -0.4805, -0.217, -0.5801, -0.346, -0.4805, -0.2439, -0.6536, -0.4367, -0.4283, -0.4331, -0.4348, -0.4915, -0.4917, -0.4367, -0.4283, -0.4915, -0.4917, -0.4954, -0.4842, -0.4468, -0.4214, -0.4367, -0.4283, -0.4954, -0.4842, -0.4468, -0.4214, -0.4954, -0.4842, -0.507, -0.4764, -0.5325, -0.5047, -0.5477, -0.5216, -0.5607, -0.513, -0.5325, -0.5047, -0.5607, -0.513, -0.5454, -0.4961, -0.3768, -0.5001, -0.3806, -0.4935, -0.3941, -0.5085, -0.3768, -0.5001, -0.3941, -0.5085, -0.3903, -0.5151, -0.517, -0.52, -0.2723, -0.6827, -0.2675, -0.691, -0.517, -0.52, -0.2675, -0.691, -0.5128, -0.5282, -0.3686, -0.5057, -0.3821, -0.5207, -0.373, -0.5269, -0.3686, -0.5057, -0.373, -0.5269, -0.3595, -0.5119, -0.6118, -0.3349, -0.6258, -0.3505, -0.6294, -0.3433, -0.6118, -0.3349, -0.6294, -0.3433, -0.6154, -0.3278, -0.4954, -0.4842, -0.4915, -0.4917, -0.517, -0.52, -0.4954, -0.4842, -0.517, -0.52, -0.5209, -0.5125, -0.5881, -0.3087, -0.5847, -0.3151, -0.6085, -0.3413, -0.5881, -0.3087, -0.6085, -0.3413, -0.6118, -0.3349, -0.507, -0.4764, -0.4954, -0.4842, -0.5209, -0.5125, -0.507, -0.4764, -0.5209, -0.5125, -0.5325, -0.5047, -0.346, -0.4805, -0.3542, -0.4748, -0.3768, -0.5001, -0.346, -0.4805, -0.3768, -0.5001, -0.3686, -0.5057, -0.248, -0.6555, -0.2525, -0.6478, -0.2767, -0.6749, -0.248, -0.6555, -0.2767, -0.6749, -0.2723, -0.6827, -0.5847, -0.3151, -0.5957, -0.3075, -0.6195, -0.3338, -0.5847, -0.3151, -0.6195, -0.3338, -0.6085, -0.3413, -0.358, -0.4683, -0.5881, -0.3087, -0.6118, -0.3349, -0.358, -0.4683, -0.6118, -0.3349, -0.3806, -0.4935, -0.6226, -0.357, -0.536, -0.5293, -0.2911, -0.6911, -0.6226, -0.357, -0.2911, -0.6911, -0.3903, -0.5151, -0.536, -0.5293, -0.6226, -0.357, -0.6336, -0.3495, -0.536, -0.5293, -0.6336, -0.3495, -0.5477, -0.5216, -0.2911, -0.6911, -0.536, -0.5293, -0.5322, -0.5369, -0.2911, -0.6911, -0.5322, -0.5369, -0.2867, -0.6989, -0.3903, -0.5151, -0.2911, -0.6911, -0.2824, -0.6968, -0.3903, -0.5151, -0.2824, -0.6968, -0.3821, -0.5207, -0.6226, -0.357, -0.3903, -0.5151, -0.3941, -0.5085, -0.6226, -0.357, -0.3941, -0.5085, -0.6258, -0.3505, -0.2767, -0.6749, -0.2681, -0.6807, -0.2824, -0.6968, -0.2767, -0.6749, -0.2824, -0.6968, -0.2911, -0.6911, -0.5209, -0.5125, -0.517, -0.52, -0.5322, -0.5369, -0.5209, -0.5125, -0.5322, -0.5369, -0.536, -0.5293, -0.6118, -0.3349, -0.6085, -0.3413, -0.6226, -0.357, -0.6118, -0.3349, -0.6226, -0.357, -0.6258, -0.3505, -0.5325, -0.5047, -0.5209, -0.5125, -0.536, -0.5293, -0.5325, -0.5047, -0.536, -0.5293, -0.5477, -0.5216, -0.3686, -0.5057, -0.3768, -0.5001, -0.3903, -0.5151, -0.3686, -0.5057, -0.3903, -0.5151, -0.3821, -0.5207, -0.2723, -0.6827, -0.2767, -0.6749, -0.2911, -0.6911, -0.2723, -0.6827, -0.2911, -0.6911, -0.2867, -0.6989, -0.6085, -0.3413, -0.6195, -0.3338, -0.6336, -0.3495, -0.6085, -0.3413, -0.6336, -0.3495, -0.6226, -0.357, -0.5128, -0.5282, -0.2675, -0.691, -0.282, -0.7072, -0.5128, -0.5282, -0.282, -0.7072, -0.5281, -0.5451, -0.2723, -0.6827, -0.2867, -0.6989, -0.282, -0.7072, -0.2723, -0.6827, -0.282, -0.7072, -0.2675, -0.691, -0.5322, -0.5369, -0.517, -0.52, -0.5128, -0.5282, -0.5322, -0.5369, -0.5128, -0.5282, -0.5281, -0.5451, -0.2867, -0.6989, -0.5322, -0.5369, -0.5281, -0.5451, -0.2867, -0.6989, -0.5281, -0.5451, -0.282, -0.7072, -0.6317, -0.3254, -0.5454, -0.4961, -0.5607, -0.513, -0.6317, -0.3254, -0.5607, -0.513, -0.6459, -0.3411, -0.5477, -0.5216, -0.6336, -0.3495, -0.6459, -0.3411, -0.5477, -0.5216, -0.6459, -0.3411, -0.5607, -0.513, -0.6195, -0.3338, -0.5325, -0.5047, -0.5454, -0.4961, -0.6195, -0.3338, -0.5454, -0.4961, -0.6317, -0.3254, -0.6336, -0.3495, -0.6195, -0.3338, -0.6317, -0.3254, -0.6336, -0.3495, -0.6317, -0.3254, -0.6459, -0.3411, -0.3848, -0.4862, -0.6154, -0.3278, -0.6294, -0.3433, -0.3848, -0.4862, -0.6294, -0.3433, -0.3982, -0.5011, -0.6258, -0.3505, -0.3941, -0.5085, -0.3982, -0.5011, -0.6258, -0.3505, -0.3982, -0.5011, -0.6294, -0.3433, -0.3941, -0.5085, -0.3806, -0.4935, -0.3848, -0.4862, -0.3941, -0.5085, -0.3848, -0.4862, -0.3982, -0.5011, -0.3806, -0.4935, -0.6118, -0.3349, -0.6154, -0.3278, -0.3806, -0.4935, -0.6154, -0.3278, -0.3848, -0.4862, -0.2585, -0.6871, -0.3595, -0.5119, -0.373, -0.5269, -0.2585, -0.6871, -0.373, -0.5269, -0.2729, -0.7032, -0.3821, -0.5207, -0.2824, -0.6968, -0.2729, -0.7032, -0.3821, -0.5207, -0.2729, -0.7032, -0.373, -0.5269, -0.2681, -0.6807, -0.3686, -0.5057, -0.3595, -0.5119, -0.2681, -0.6807, -0.3595, -0.5119, -0.2585, -0.6871, -0.2824, -0.6968, -0.2681, -0.6807, -0.2585, -0.6871, -0.2824, -0.6968, -0.2585, -0.6871, -0.2729, -0.7032, -0.5063, -0.2587, -0.5224, -0.2765, -0.5289, -0.2753, -0.5063, -0.2587, -0.5289, -0.2753, -0.5127, -0.2574, -0.5289, -0.2753, -0.5224, -0.2765, -0.5881, -0.3087, -0.5289, -0.2753, -0.5881, -0.3087, -0.5957, -0.3075, -0.6118, -0.3349, -0.6195, -0.3338, -0.5957, -0.3075, -0.6118, -0.3349, -0.5957, -0.3075, -0.5881, -0.3087, -0.6154, -0.3278, -0.6317, -0.3254, -0.6459, -0.3411, -0.6154, -0.3278, -0.6459, -0.3411, -0.6294, -0.3433, -0.6154, -0.3278, -0.6317, -0.3254, -0.6195, -0.3338, -0.6154, -0.3278, -0.6195, -0.3338, -0.6118, -0.3349, -0.6258, -0.3505, -0.6226, -0.357, -0.6336, -0.3495, -0.6258, -0.3505, -0.6336, -0.3495, -0.6459, -0.3411, -0.6258, -0.3505, -0.6459, -0.3411, -0.6294, -0.3433, -0.5063, -0.2587, -0.5127, -0.2574, -0.5031, -0.2642, 1.144, 1.612, 1.14, 1.618, 1.141, 1.612, 1.367, 1.584, 1.36, 1.591, 1.363, 1.585, 1.531, 1.328, 1.531, 1.324, 1.528, 1.329, 1.309, 1.367, 1.306, 1.372, 1.303, 1.372, -0.3094, -0.4304, -0.2939, -0.4132, -0.3047, -0.4024, -0.3094, -0.4304, -0.3047, -0.4024, -0.3201, -0.4196, -0.3011, -0.408, -0.3047, -0.4024, -0.2939, -0.4132, -0.358, -0.4683, -0.346, -0.4805, -0.3094, -0.4304, -0.358, -0.4683, -0.3094, -0.4304, -0.3201, -0.4196, -0.346, -0.4805, -0.358, -0.4683, -0.3806, -0.4935, -0.346, -0.4805, -0.3806, -0.4935, -0.3686, -0.5057, -0.3595, -0.5119, -0.3848, -0.4862, -0.3982, -0.5011, -0.3595, -0.5119, -0.3982, -0.5011, -0.373, -0.5269, -0.3686, -0.5057, -0.3806, -0.4935, -0.3848, -0.4862, -0.3686, -0.5057, -0.3848, -0.4862, -0.3595, -0.5119, -0.3821, -0.5207, -0.373, -0.5269, -0.3982, -0.5011, -0.3821, -0.5207, -0.3982, -0.5011, -0.3941, -0.5085, -0.3821, -0.5207, -0.3941, -0.5085, -0.3903, -0.5151, -0.2006, -0.5617, -0.2081, -0.5565, -0.2041, -0.563, -0.2006, -0.5617, -0.2041, -0.563, -0.2205, -0.5814, -0.2006, -0.5617, -0.2205, -0.5814, -0.217, -0.5801, -0.2439, -0.6536, -0.248, -0.6555, -0.2205, -0.5814, -0.2439, -0.6536, -0.2205, -0.5814, -0.217, -0.5801, -0.248, -0.6555, -0.2439, -0.6536, -0.2681, -0.6807, -0.248, -0.6555, -0.2681, -0.6807, -0.2723, -0.6827, -0.2681, -0.6807, -0.2723, -0.6827, -0.2675, -0.691, -0.2681, -0.6807, -0.2675, -0.691, -0.2585, -0.6871, -0.2585, -0.6871, -0.2675, -0.691, -0.282, -0.7072, -0.2585, -0.6871, -0.282, -0.7072, -0.2729, -0.7032, -0.2729, -0.7032, -0.282, -0.7072, -0.2867, -0.6989, -0.2729, -0.7032, -0.2867, -0.6989, -0.2911, -0.6911, -0.2729, -0.7032, -0.2911, -0.6911, -0.2824, -0.6968, -0.4159, -0.4156, -0.4195, -0.4093, -0.4296, -0.4023, 0.2795, 0.8202, 0.2125, 0.7596, 0.1087, 0.8824, 0.2795, 0.8202, 0.1087, 0.8824, 0.1775, 0.9441, 0.2125, 0.7596, 0.2795, 0.8202, 0.6139, 0.4354, 0.2125, 0.7596, 0.6139, 0.4354, 0.5398, 0.3666, 0.7445, 0.2762, 0.6729, 0.2091, 0.5398, 0.3666, 0.7445, 0.2762, 0.5398, 0.3666, 0.6139, 0.4354, -0.5454, -0.4961, -0.5128, -0.5282, -0.517, -0.52, -0.5454, -0.4961, -0.517, -0.52, -0.5325, -0.5047, 0.7332, 0.0509, 0.8813, 0.1927, 0.8071, 0.2845, 0.7332, 0.0509, 0.8071, 0.2845, 0.6559, 0.1407, -0.5322, -0.5369, -0.5281, -0.5451, -0.5607, -0.513, -0.5322, -0.5369, -0.5607, -0.513, -0.5477, -0.5216, -0.5322, -0.5369, -0.5477, -0.5216, -0.536, -0.5293])
me_object_0_001.materials.append(mat_material_001)
me_object_0_001.update()
me_object_0_001.normals_split_custom_set([tuple(v) for v in zip(*[iter([-0.8238, 0.0, -0.5669, -0.8238, 0.0, -0.5669, -0.8238, 0.0, -0.5669, -0.8238, 0.0, -0.5669, -0.8238, 0.0, -0.5669, -0.8238, 0.0, -0.5669, -0.5669, 0.0, 0.8238, -0.5669, 0.0, 0.8238, -0.5669, 0.0, 0.8238, -0.5669, 0.0, 0.8238, -0.5669, 0.0, 0.8238, -0.5669, 0.0, 0.8238, 0.8238, 0.0, 0.5669, 0.8238, 0.0, 0.5669, 0.8238, 0.0, 0.5669, 0.8238, 0.0, 0.5669, 0.8238, 0.0, 0.5669, 0.8238, 0.0, 0.5669, 0.5669, 0.0, -0.8238, 0.5669, 0.0, -0.8238, 0.5669, 0.0, -0.8238, 0.5669, 0.0, -0.8238, 0.5669, 0.0, -0.8238, 0.5669, 0.0, -0.8238, 0.5125, -0.7829, 0.3527, 0.5125, -0.7829, 0.3527, 0.5125, -0.7829, 0.3527, 0.5126, -0.7829, 0.3527, 0.5126, -0.7829, 0.3527, 0.5126, -0.7829, 0.3527, 0.0, 1.0, 2.299e-05, 0.0, 1.0, 2.299e-05, 0.0, 1.0, 2.299e-05, 0.0, 1.0, 0.0, 0.0, 1.0, 0.0, 0.0, 1.0, 0.0, 0.5373, 0.7581, 0.3697, 0.5373, 0.7581, 0.3697, 0.5373, 0.7581, 0.3697, 0.5374, 0.7579, 0.3699, 0.5374, 0.7579, 0.3699, 0.5374, 0.7579, 0.3699, 0.3527, -0.7829, -0.5125, 0.3527, -0.7829, -0.5125, 0.3527, -0.7829, -0.5125, 0.3527, -0.7829, -0.5126, 0.3527, -0.7829, -0.5126, 0.3527, -0.7829, -0.5126, -0.3527, -0.7829, 0.5125, -0.3527, -0.7829, 0.5125, -0.3527, -0.7829, 0.5125, -0.3527, -0.7829, 0.5125, -0.3527, -0.7829, 0.5125, -0.3527, -0.7829, 0.5125, -0.5125, -0.7829, -0.3527, -0.5125, -0.7829, -0.3527, -0.5125, -0.7829, -0.3527, -0.5126, -0.7828, -0.3528, -0.5126, -0.7828, -0.3528, -0.5126, -0.7828, -0.3528, 0.5669, 0.001707, -0.8238, 0.5669, 0.001707, -0.8238, 0.5669, 0.001707, -0.8238, 0.5669, 0.001716, -0.8238, 0.5669, 0.001716, -0.8238, 0.5669, 0.001716, -0.8238, -0.5373, 0.758, -0.3698, -0.5373, 0.758, -0.3698, -0.5373, 0.758, -0.3698, -0.5373, 0.758, -0.3698, -0.5373, 0.758, -0.3698, -0.5373, 0.758, -0.3698, 0.3697, 0.7581, -0.5372, 0.3697, 0.7581, -0.5372, 0.3697, 0.7581, -0.5372, 0.3699, 0.7579, -0.5374, 0.3699, 0.7579, -0.5374, 0.3699, 0.7579, -0.5374, -0.3697, 0.758, 0.5373, -0.3697, 0.758, 0.5373, -0.3697, 0.758, 0.5373, -0.3698, 0.758, 0.5373, -0.3698, 0.758, 0.5373, -0.3698, 0.758, 0.5373, 0.0, -1.0, -2.073e-05, 0.0, -1.0, -2.073e-05, 0.0, -1.0, -2.073e-05, 0.0, -1.0, 0.0, 0.0, -1.0, 0.0, 0.0, -1.0, 0.0, -0.5669, 0.001712, 0.8238, -0.5669, 0.001712, 0.8238, -0.5669, 0.001712, 0.8238, -0.5669, 0.001716, 0.8238, -0.5669, 0.001716, 0.8238, -0.5669, 0.001716, 0.8238, 0.8238, 0.001714, 0.5669, 0.8238, 0.001714, 0.5669, 0.8238, 0.001714, 0.5669, 0.8238, 0.001711, 0.5669, 0.8238, 0.001711, 0.5669, 0.8238, 0.001711, 0.5669, -0.8238, 0.001713, -0.5669, -0.8238, 0.001713, -0.5669, -0.8238, 0.001713, -0.5669, -0.8238, 0.001724, -0.5669, -0.8238, 0.001724, -0.5669, -0.8238, 0.001724, -0.5669, -0.496, -0.4844, 0.7207, -0.496, -0.4844, 0.7207, -0.496, -0.4844, 0.7207, -0.4959, -0.4845, 0.7206, -0.4959, -0.4845, 0.7206, -0.4959, -0.4845, 0.7206, -0.5668, 0.0, 0.8239, -0.5668, 0.0, 0.8239, -0.5668, 0.0, 0.8239, -0.5668, 0.0, 0.8239, -0.5668, 0.0, 0.8239, -0.5668, 0.0, 0.8239, 0.7224, -0.4807, 0.4971, 0.7224, -0.4807, 0.4971, 0.7224, -0.4807, 0.4971, 0.7224, -0.4807, 0.4971, 0.7224, -0.4807, 0.4971, 0.7224, -0.4807, 0.4971, -0.8238, -2.095e-11, -0.5669, -0.8238, 0.0, -0.5669, -0.8238, -2.301e-08, -0.5669, -0.8238, -2.095e-11, -0.5669, -0.8238, -2.301e-08, -0.5669, -0.8237, 2.748e-08, -0.567, 0.8238, 0.0, 0.5669, 0.8238, 0.0, 0.5669, 0.8238, 0.0, 0.5669, 0.8238, 0.0, 0.567, 0.8238, 0.0, 0.567, 0.8238, 0.0, 0.567, -0.5009, -0.468, 0.728, -0.5009, -0.468, 0.728, -0.5009, -0.468, 0.728, -0.5011, -0.468, 0.7279, -0.5011, -0.468, 0.7279, -0.5011, -0.468, 0.7279, 0.0, -1.0, -9.72e-06, 0.0, -1.0, -9.72e-06, 0.0, -1.0, -9.72e-06, 0.0, -1.0, 0.0, 0.0, -1.0, 0.0, 0.0, -1.0, 0.0, 0.5668, 0.0, -0.8238, 0.5668, 0.0, -0.8238, 0.5668, 0.0, -0.8238, 0.5668, 0.0, -0.8239, 0.5668, 0.0, -0.8239, 0.5668, 0.0, -0.8239, 0.5669, 0.0, -0.8238, 0.5669, 0.0, -0.8238, 0.5669, 0.0, -0.8238, 0.5669, 0.0, -0.8238, 0.5669, 0.0, -0.8238, 0.5669, 0.0, -0.8238, 0.7279, -0.4681, 0.5011, 0.7279, -0.4681, 0.5011, 0.7279, -0.4681, 0.5011, 0.728, -0.4682, 0.5008, 0.728, -0.4682, 0.5008, 0.728, -0.4682, 0.5008, 0.0, -1.0, -6.273e-05, 0.0, -1.0, -6.273e-05, 0.0, -1.0, -6.273e-05, 0.0, -1.0, 0.0001086, 0.0, -1.0, 0.0001086, 0.0, -1.0, 0.0001086, 0.8238, -2.301e-08, 0.5669, 0.8237, 2.748e-08, 0.567, 0.8238, -2.095e-11, 0.5669, 0.8238, -2.301e-08, 0.5669, 0.8238, -2.095e-11, 0.5669, 0.8238, 0.0, 0.5669, -0.8238, 0.0, -0.5669, -0.8238, 0.0, -0.5669, -0.8238, 0.0, -0.5669, -0.8238, 0.0, -0.567, -0.8238, 0.0, -0.567, -0.8238, 0.0, -0.567, 0.5665, 0.0, -0.8241, 0.5665, 0.0, -0.8241, 0.5665, 0.0, -0.8241, 0.5668, 1.187e-08, -0.8238, 0.5668, -1.56e-10, -0.8238, 0.5668, 0.0, -0.8238, -0.5668, 0.0, 0.8238, -0.5668, 0.0, 0.8238, -0.5668, 0.0, 0.8238, -0.5669, 0.0, 0.8238, -0.5669, 0.0, 0.8238, -0.5669, 0.0, 0.8238, 0.0, -1.0, 3.462e-05, 0.0, -1.0, 3.462e-05, 0.0, -1.0, 3.462e-05, 0.0, -1.0, 0.0, 0.0, -1.0, 0.0, 0.0, -1.0, 0.0, -0.5669, 0.0, 0.8238, -0.5669, 0.0, 0.8238, -0.5669, 0.0, 0.8238, -0.567, 0.0, 0.8237, -0.567, 0.0, 0.8237, -0.567, 0.0, 0.8237, 0.8236, 0.0, 0.5671, 0.8236, 0.0, 0.5671, 0.8236, 0.0, 0.5671, 0.8237, 0.0, 0.5671, 0.8237, 0.0, 0.5671, 0.8237, 0.0, 0.5671, -0.8238, 0.0, -0.5669, -0.8238, 0.0, -0.5669, -0.8238, 0.0, -0.5669, -0.8237, 0.0, -0.567, -0.8237, 0.0, -0.567, -0.8237, 0.0, -0.567, -0.7278, -0.4685, -0.5009, -0.7278, -0.4685, -0.5009, -0.7278, -0.4685, -0.5009, -0.7278, -0.4685, -0.5008, -0.7278, -0.4685, -0.5008, -0.7278, -0.4685, -0.5008, 0.8237, 0.0, 0.567, 0.8237, 0.0, 0.567, 0.8237, 0.0, 0.567, 0.8237, 0.0, 0.567, 0.8237, 0.0, 0.567, 0.8237, 0.0, 0.567, 0.5669, 0.0, -0.8238, 0.5669, 0.0, -0.8238, 0.5669, 0.0, -0.8238, 0.5669, 0.0, -0.8238, 0.5669, 0.0, -0.8238, 0.5669, 0.0, -0.8238, -0.8238, 0.0, -0.5669, -0.8238, 0.0, -0.5669, -0.8238, 0.0, -0.5669, -0.8238, 0.0, -0.5669, -0.8238, 0.0, -0.5669, -0.8238, 0.0, -0.5669, -0.5669, 0.0, 0.8238, -0.5669, 0.0, 0.8238, -0.5669, 0.0, 0.8238, -0.5669, 0.0, 0.8238, -0.5669, 0.0, 0.8238, -0.5669, 0.0, 0.8238, 0.5671, 3.273e-07, -0.8237, 0.5671, -2.095e-11, -0.8237, 0.5671, -5.85e-09, -0.8237, 0.5666, 0.0, -0.824, 0.5666, 0.0, -0.824, 0.5666, 0.0, -0.824, -0.5011, -0.4681, 0.7279, -0.5011, -0.4681, 0.7279, -0.5011, -0.4681, 0.7279, -0.501, -0.4681, 0.7279, -0.501, -0.4681, 0.7279, -0.501, -0.4681, 0.7279, -0.7279, -0.4685, -0.5007, -0.7279, -0.4685, -0.5007, -0.7279, -0.4685, -0.5007, -0.7278, -0.4684, -0.5009, -0.7278, -0.4684, -0.5009, -0.7278, -0.4684, -0.5009, 0.4964, -0.4831, -0.7213, 0.4964, -0.4831, -0.7213, 0.4964, -0.4831, -0.7213, 0.4964, -0.483, -0.7213, 0.4964, -0.483, -0.7213, 0.4964, -0.483, -0.7213, 0.5008, -0.4688, -0.7276, 0.5008, -0.4688, -0.7276, 0.5008, -0.4688, -0.7276, 0.5009, -0.4687, -0.7276, 0.5009, -0.4687, -0.7276, 0.5009, -0.4687, -0.7276, 0.728, -0.4681, 0.5009, 0.728, -0.4681, 0.5009, 0.728, -0.4681, 0.5009, 0.7278, -0.4682, 0.5011, 0.7278, -0.4682, 0.5011, 0.7278, -0.4682, 0.5011, 0.5008, -0.4688, -0.7276, 0.5008, -0.4688, -0.7276, 0.5008, -0.4688, -0.7276, 0.501, -0.4686, -0.7276, 0.501, -0.4686, -0.7276, 0.501, -0.4686, -0.7276, -0.7228, -0.4798, -0.4974, -0.7228, -0.4798, -0.4974, -0.7228, -0.4798, -0.4974, -0.7227, -0.4798, -0.4974, -0.7227, -0.4798, -0.4974, -0.7227, -0.4798, -0.4974, 0.0, 1.0, 9.231e-07, 0.0, 1.0, 9.231e-07, 0.0, 1.0, 9.231e-07, 0.0, 1.0, 0.0, 0.0, 1.0, 0.0, 0.0, 1.0, 0.0, 0.0, 1.0, -5.725e-05, 0.0, 1.0, -5.725e-05, 0.0, 1.0, -5.725e-05, 0.0, 1.0, 5.913e-05, 0.0, 1.0, 5.913e-05, 0.0, 1.0, 5.913e-05, 0.0, 1.0, -1.493e-05, 0.0, 1.0, -1.493e-05, 0.0, 1.0, -1.493e-05, 0.0, 1.0, 0.0, 0.0, 1.0, 0.0, 0.0, 1.0, 0.0, 0.0, 1.0, 4.921e-05, 0.0, 1.0, 4.921e-05, 0.0, 1.0, 4.921e-05, 0.0, 1.0, -9.264e-05, 0.0, 1.0, -9.264e-05, 0.0, 1.0, -9.264e-05, 0.0, 1.0, 2.404e-05, 0.0, 1.0, 2.404e-05, 0.0, 1.0, 2.404e-05, 0.0, 1.0, 0.0, 0.0, 1.0, 0.0, 0.0, 1.0, 0.0, 0.8238, 0.0, 0.5669, 0.8238, 0.0, 0.5669, 0.8238, 0.0, 0.5669, 0.8238, 0.0, 0.5669, 0.8238, 0.0, 0.5669, 0.8238, 0.0, 0.5669, 0.5671, 0.0, -0.8236, 0.5671, 0.0, -0.8236, 0.5671, 0.0, -0.8237, 0.5671, 0.0, -0.8236, 0.5671, 0.0, -0.8237, 0.5666, 2.095e-11, -0.824, -0.8238, 0.0, -0.5669, -0.8238, 0.0, -0.5669, -0.8238, 0.0, -0.5669, -0.8238, 0.0, -0.5669, -0.8238, 0.0, -0.5669, -0.8238, 0.0, -0.5669, -0.824, 0.0, -0.5666, -0.824, 0.0, -0.5666, -0.824, 0.0, -0.5666, -0.824, 0.0, -0.5666, -0.824, 0.0, -0.5666, -0.824, 0.0, -0.5666, -0.567, 0.0, 0.8237, -0.567, 0.0, 0.8237, -0.567, 0.0, 0.8237, -0.5667, 1.822e-08, 0.8239, -0.5667, -2.986e-07, 0.8239, -0.5667, 2.095e-11, 0.8239, -0.567, 0.0, 0.8237, -0.5669, 3.681e-08, 0.8238, -0.567, -3.206e-08, 0.8237, -0.567, 0.0, 0.8237, -0.567, -3.206e-08, 0.8237, -0.5668, 3.772e-11, 0.8238, 0.8238, 0.0, 0.5669, 0.8238, 0.0, 0.5669, 0.8238, 0.0, 0.5669, 0.8238, 0.0, 0.5669, 0.8238, 0.0, 0.5669, 0.8238, 0.0, 0.5669, -0.2987, 0.0, -0.9543, -0.2987, 0.0, -0.9543, -0.2987, 0.0, -0.9543, -0.2987, 0.0, -0.9543, -0.2987, 0.0, -0.9543, -0.2987, 0.0, -0.9543, -0.2379, -0.604, -0.7607, -0.2379, -0.604, -0.7607, -0.2379, -0.604, -0.7607, -0.2381, -0.604, -0.7606, -0.2381, -0.604, -0.7606, -0.2381, -0.604, -0.7606, 0.2989, -2.385e-07, 0.9543, 0.2989, 2.095e-11, 0.9543, 0.2989, 7.043e-09, 0.9543, 0.299, -1.1e-08, 0.9543, 0.299, 0.0, 0.9543, 0.299, 2.301e-08, 0.9543, 1.0, 0.0, 0.002183, 1.0, 0.0, 0.002183, 1.0, 0.0, 0.002183, 1.0, 0.0, 0.002182, 1.0, 0.0, 0.002182, 1.0, 0.0, 0.002182, 0.7998, 0.6003, 0.002026, 0.7998, 0.6003, 0.002026, 0.7998, 0.6003, 0.002026, 0.7998, 0.6002, 0.001926, 0.7998, 0.6002, 0.001926, 0.7998, 0.6002, 0.001926, 1.0, 0.0, 0.002399, 1.0, 0.0, 0.002399, 1.0, 0.0, 0.002399, 1.0, 0.0, 0.002399, 1.0, 0.0, 0.002399, 1.0, 0.0, 0.002399, -0.3116, 0.0, -0.9502, -0.3116, 0.0, -0.9502, -0.3116, 0.0, -0.9502, -0.3115, 0.0, -0.9502, -0.3115, 0.0, -0.9502, -0.3115, 0.0, -0.9502, -0.2481, 0.6035, -0.7577, -0.2481, 0.6035, -0.7577, -0.2481, 0.6035, -0.7577, -0.2481, 0.6036, -0.7577, -0.2481, 0.6036, -0.7577, -0.2481, 0.6036, -0.7577, -0.3112, 0.0, -0.9503, -0.3112, 0.0, -0.9503, -0.3112, 0.0, -0.9503, -0.3112, 0.0, -0.9503, -0.3112, 0.0, -0.9503, -0.3112, 0.0, -0.9503, -0.9934, 0.0, 0.1148, -0.9934, 0.0, 0.1148, -0.9934, 0.0, 0.1148, -0.9934, 0.0, 0.1148, -0.9934, 0.0, 0.1148, -0.9934, 0.0, 0.1148, -0.7902, 0.606, 0.0913, -0.7902, 0.606, 0.0913, -0.7902, 0.606, 0.0913, -0.7902, 0.6061, 0.0911, -0.7902, 0.6061, 0.0911, -0.7902, 0.6061, 0.0911, -0.9934, 0.0, 0.1145, -0.9934, 0.0, 0.1145, -0.9934, 0.0, 0.1145, -0.9934, 0.0, 0.1145, -0.9934, 0.0, 0.1145, -0.9934, 0.0, 0.1145, 0.5457, 0.272, -0.7926, 0.5457, 0.272, -0.7926, 0.5457, 0.272, -0.7926, 0.5455, 0.2719, -0.7928, 0.5455, 0.2719, -0.7928, 0.5455, 0.2719, -0.7928, 0.0, 1.0, -5.105e-06, 0.0, 1.0, -5.105e-06, 0.0, 1.0, -5.105e-06, 0.0, 1.0, 0.0, 0.0, 1.0, 0.0, 0.0, 1.0, 0.0, -0.8238, 0.0, -0.5669, -0.8238, 0.0, -0.5669, -0.8238, 0.0, -0.5669, -0.8238, 0.0, -0.5669, -0.8238, 0.0, -0.5669, -0.8238, 0.0, -0.5669, 0.5671, 0.0, -0.8237, 0.567, 0.0, -0.8237, 0.567, 0.0, -0.8237, 0.5671, 0.0, -0.8237, 0.567, 0.0, -0.8237, 0.5671, 0.0, -0.8237, -0.5669, 0.0, 0.8238, -0.5669, 0.0, 0.8238, -0.5669, 0.0, 0.8238, -0.5669, 0.0, 0.8238, -0.5669, 0.0, 0.8238, -0.5669, 0.0, 0.8238, -0.7929, 0.2711, -0.5457, -0.7929, 0.2711, -0.5457, -0.7929, 0.2711, -0.5457, -0.7928, 0.2712, -0.5458, -0.7928, 0.2712, -0.5458, -0.7928, 0.2712, -0.5458, 0.0, 1.0, 3.124e-05, 0.0, 1.0, 3.124e-05, 0.0, 1.0, 3.124e-05, 0.0, 1.0, 0.0, 0.0, 1.0, 0.0, 0.0, 1.0, 0.0, 0.8239, 0.0, 0.5668, 0.8239, 0.0, 0.5668, 0.8239, 0.0, 0.5668, 0.8239, 0.0, 0.5668, 0.8239, 0.0, 0.5668, 0.8239, 0.0, 0.5668, -0.8238, 0.0, -0.5669, -0.8238, 0.0, -0.5669, -0.8238, 0.0, -0.5669, -0.8238, 0.0, -0.5669, -0.8238, 0.0, -0.5669, -0.8238, 0.0, -0.5669, -0.567, 0.0, 0.8237, -0.567, 0.0, 0.8237, -0.567, 0.0, 0.8237, -0.5669, 0.0, 0.8238, -0.5669, 0.0, 0.8238, -0.5669, 0.0, 0.8238, 0.5667, 0.0, -0.8239, 0.5667, 0.0, -0.8239, 0.5667, 0.0, -0.8239, 0.5667, 0.0, -0.8239, 0.5667, 0.0, -0.8239, 0.5667, 0.0, -0.8239, 0.5453, 0.272, -0.7928, 0.5453, 0.272, -0.7928, 0.5453, 0.272, -0.7928, 0.5457, 0.2719, -0.7926, 0.5457, 0.2719, -0.7926, 0.5457, 0.2719, -0.7926, 0.5669, 0.0, -0.8238, 0.5669, 0.0, -0.8238, 0.5669, 0.0, -0.8238, 0.5669, 0.0, -0.8238, 0.5669, 0.0, -0.8238, 0.5669, 0.0, -0.8238, 0.788, 0.2915, 0.5423, 0.788, 0.2915, 0.5423, 0.788, 0.2915, 0.5423, 0.788, 0.2914, 0.5423, 0.788, 0.2914, 0.5423, 0.788, 0.2914, 0.5423, 0.8237, 0.0, 0.567, 0.8237, 0.0, 0.567, 0.8237, 0.0, 0.567, 0.8237, 0.0, 0.567, 0.8237, 0.0, 0.567, 0.8237, 0.0, 0.567, -0.8237, 0.0, -0.567, -0.8237, 0.0, -0.567, -0.8237, 0.0, -0.567, -0.8237, 0.0, -0.567, -0.8237, 0.0, -0.567, -0.8237, 0.0, -0.567, 0.8238, 0.0, 0.5669, 0.8238, 0.0, 0.5669, 0.8238, 0.0, 0.5669, 0.8238, 0.0, 0.5669, 0.8238, 0.0, 0.5669, 0.8238, 0.0, 0.5669, -0.542, 0.2932, 0.7876, -0.542, 0.2932, 0.7876, -0.542, 0.2932, 0.7876, -0.542, 0.2932, 0.7876, -0.542, 0.2932, 0.7876, -0.542, 0.2932, 0.7876, 0.0, 1.0, -3.973e-05, 0.0, 1.0, -3.973e-05, 0.0, 1.0, -3.973e-05, 0.0, 1.0, 7.482e-05, 0.0, 1.0, 7.482e-05, 0.0, 1.0, 7.482e-05, -0.567, 0.0, 0.8237, -0.567, 0.0, 0.8237, -0.567, 0.0, 0.8237, -0.567, 0.0, 0.8237, -0.567, 0.0, 0.8237, -0.567, 0.0, 0.8237, -0.8239, -2.045e-07, -0.5668, -0.8239, 1.467e-11, -0.5668, -0.8239, -3.052e-08, -0.5668, -0.8237, 0.0, -0.567, -0.8237, 0.0, -0.567, -0.8237, 0.0, -0.567, -0.5669, 0.0, 0.8238, -0.5669, 0.0, 0.8238, -0.5669, 0.0, 0.8238, -0.5669, 0.0, 0.8238, -0.5669, 0.0, 0.8238, -0.5669, 0.0, 0.8238, 0.5668, 0.0, -0.8238, 0.5668, 0.0, -0.8238, 0.5668, 0.0, -0.8238, 0.5668, 0.0, -0.8238, 0.5668, 0.0, -0.8238, 0.5668, 0.0, -0.8238, -0.8238, 0.0, -0.5669, -0.8238, 0.0, -0.5669, -0.8238, 0.0, -0.5669, -0.8238, 0.0, -0.5669, -0.8238, 0.0, -0.5669, -0.8238, 0.0, -0.5669, 0.5669, 0.0, -0.8238, 0.5669, 0.0, -0.8238, 0.5669, 0.0, -0.8238, 0.5669, 0.0, -0.8238, 0.5669, 0.0, -0.8238, 0.5669, 0.0, -0.8238, -0.7879, 0.2917, -0.5423, -0.7879, 0.2917, -0.5423, -0.7879, 0.2917, -0.5423, -0.788, 0.2917, -0.5423, -0.788, 0.2917, -0.5423, -0.788, 0.2917, -0.5423, 0.7929, 0.2713, 0.5457, 0.7929, 0.2713, 0.5457, 0.7929, 0.2713, 0.5457, 0.7927, 0.2713, 0.5459, 0.7927, 0.2713, 0.5459, 0.7927, 0.2713, 0.5459, 0.793, 0.2712, 0.5455, 0.793, 0.2712, 0.5455, 0.793, 0.2712, 0.5455, 0.7928, 0.2714, 0.5457, 0.7928, 0.2714, 0.5457, 0.7928, 0.2714, 0.5457, -0.5459, 0.2705, 0.793, -0.5459, 0.2705, 0.793, -0.5459, 0.2705, 0.793, -0.5459, 0.2705, 0.793, -0.5459, 0.2705, 0.793, -0.5459, 0.2705, 0.793, 0.5425, 0.2904, -0.7883, 0.5425, 0.2904, -0.7883, 0.5425, 0.2904, -0.7883, 0.5425, 0.2904, -0.7883, 0.5425, 0.2904, -0.7883, 0.5425, 0.2904, -0.7883, -0.5458, 0.2705, 0.793, -0.5458, 0.2705, 0.793, -0.5458, 0.2705, 0.793, -0.5457, 0.2705, 0.7931, -0.5457, 0.2705, 0.7931, -0.5457, 0.2705, 0.7931, -0.7929, 0.2712, -0.5457, -0.7929, 0.2712, -0.5457, -0.7929, 0.2712, -0.5457, -0.793, 0.2712, -0.5455, -0.793, 0.2712, -0.5455, -0.793, 0.2712, -0.5455, -0.8239, 1.467e-11, -0.5668, -0.8239, 0.0, -0.5668, -0.8237, 0.0, -0.5671, -0.8239, 1.467e-11, -0.5668, -0.8237, 0.0, -0.5671, -0.8237, 0.0, -0.567, 0.5668, 0.0, -0.8238, 0.5669, 0.0, -0.8238, 0.5668, 0.0, -0.8238, 0.5668, 0.0, -0.8238, 0.5668, 0.0, -0.8238, 0.5668, 0.0, -0.8238, 0.0, 1.0, -4.043e-05, 0.0, 1.0, -4.043e-05, 0.0, 1.0, -4.043e-05, 0.0, 1.0, 5.393e-05, 0.0, 1.0, 5.393e-05, 0.0, 1.0, 5.393e-05, 0.8238, 0.0, 0.5669, 0.8238, 0.0, 0.5669, 0.8238, 0.0, 0.5669, 0.8238, 0.0, 0.5669, 0.8238, 0.0, 0.5669, 0.8238, 0.0, 0.5669, -0.567, 0.0, 0.8237, -0.567, 0.0, 0.8237, -0.567, 0.0, 0.8237, -0.567, 0.0, 0.8237, -0.567, 0.0, 0.8237, -0.567, 0.0, 0.8237, -0.5672, 0.0, 0.8236, -0.5672, -1.611e-08, 0.8236, -0.5672, -1.59e-08, 0.8236, -0.5669, 0.0, 0.8238, -0.5669, 0.0, 0.8238, -0.5669, 0.0, 0.8238, -0.5668, -9.964e-08, 0.8239, -0.5668, 1.467e-11, 0.8239, -0.5668, 1.994e-08, 0.8239, -0.5668, -2.162e-08, 0.8239, -0.5668, 0.0, 0.8239, -0.5668, 1.611e-08, 0.8239, -0.8236, 0.0, -0.5672, -0.8236, -2.301e-08, -0.5672, -0.8236, -2.663e-09, -0.5672, -0.8238, 0.0, -0.5668, -0.8238, 0.0, -0.5668, -0.8238, 0.0, -0.5668, 0.8238, 0.0, 0.5668, 0.8238, 0.0, 0.5668, 0.8238, 0.0, 0.5668, 0.8239, 0.0, 0.5668, 0.8239, 0.0, 0.5668, 0.8239, 0.0, 0.5668, 0.5671, 0.0, -0.8236, 0.5667, 2.095e-11, -0.8239, 0.5671, 0.0, -0.8237, 0.5671, 0.0, -0.8236, 0.5671, 0.0, -0.8237, 0.5671, 0.0, -0.8237, 0.8237, 0.0, 0.567, 0.8237, 0.0, 0.567, 0.8237, 0.0, 0.567, 0.8237, 0.0, 0.567, 0.8237, 0.0, 0.567, 0.8237, 0.0, 0.567, 0.8238, 0.0, 0.5669, 0.8238, 0.0, 0.5669, 0.8238, 0.0, 0.5669, 0.8238, 0.0, 0.5669, 0.8238, 0.0, 0.5669, 0.8238, 0.0, 0.5669, 0.0, -1.0, 0.0, 0.0, -1.0, 0.0, 0.0, -1.0, 0.0, 0.0, -1.0, 0.0, 0.0, -1.0, 0.0, 0.0, -1.0, 0.0, 0.0, -1.0, 1.14e-05, 0.0, -1.0, 1.14e-05, 0.0, -1.0, 1.14e-05, 0.0, -1.0, 0.0, 0.0, -1.0, 0.0, 0.0, -1.0, 0.0, 0.0, -1.0, 1.439e-05, 0.0, -1.0, 1.439e-05, 0.0, -1.0, 1.439e-05, 0.0, -1.0, 0.0, 0.0, -1.0, 0.0, 0.0, -1.0, 0.0, 0.0, -1.0, -9.985e-06, 0.0, -1.0, -9.985e-06, 0.0, -1.0, -9.985e-06, 0.0, -1.0, 0.0, 0.0, -1.0, 0.0, 0.0, -1.0, 0.0, 0.0, -1.0, -2.195e-05, 0.0, -1.0, -2.195e-05, 0.0, -1.0, -2.195e-05, 0.0, -1.0, 0.0, 0.0, -1.0, 0.0, 0.0, -1.0, 0.0, -0.8237, 0.0, -0.567, -0.8237, 0.0, -0.567, -0.8237, 0.0, -0.567, -0.8237, 0.0, -0.567, -0.8237, 0.0, -0.567, -0.8237, 0.0, -0.567, -0.5669, 0.0, 0.8238, -0.5669, 0.0, 0.8238, -0.5669, 0.0, 0.8238, -0.5671, -8.426e-09, 0.8236, -0.5671, -2.029e-08, 0.8236, -0.5671, -1.467e-11, 0.8236, -0.5668, -2.251e-08, 0.8238, -0.5668, 1.467e-11, 0.8238, -0.5668, -1.804e-08, 0.8238, -0.5671, 0.0, 0.8237, -0.5671, 0.0, 0.8237, -0.5671, 0.0, 0.8237, -0.8239, 0.0, -0.5668, -0.8239, 0.0, -0.5668, -0.8239, 0.0, -0.5668, -0.8239, 0.0, -0.5668, -0.8239, 0.0, -0.5668, -0.8239, 0.0, -0.5668, 0.8239, 0.0, 0.5668, 0.8239, 0.0, 0.5668, 0.8239, 0.0, 0.5668, 0.8239, 0.0, 0.5668, 0.8239, 0.0, 0.5668, 0.8239, 0.0, 0.5668, 0.5671, 0.0, -0.8237, 0.5671, 0.0, -0.8237, 0.5671, 0.0, -0.8237, 0.5671, 0.0, -0.8237, 0.5671, 0.0, -0.8237, 0.5671, 0.0, -0.8237, 0.8237, 0.0, 0.567, 0.8237, 0.0, 0.567, 0.8237, 0.0, 0.567, 0.8237, 0.0, 0.567, 0.8237, 0.0, 0.567, 0.8237, 0.0, 0.567, -0.8238, 0.0, -0.5669, -0.8238, 0.0, -0.5669, -0.8238, 0.0, -0.5669, -0.8238, 0.0, -0.5669, -0.8238, 0.0, -0.5669, -0.8238, 0.0, -0.5669, 0.567, 0.0, -0.8237, 0.567, 0.0, -0.8237, 0.567, 0.0, -0.8237, 0.567, 0.0, -0.8237, 0.567, 0.0, -0.8237, 0.567, 0.0, -0.8237, -0.567, 0.0, 0.8237, -0.567, 0.0, 0.8237, -0.567, 0.0, 0.8237, -0.567, 0.0, 0.8237, -0.567, 0.0, 0.8237, -0.567, 0.0, 0.8237, 0.0, -1.0, -3.369e-06, 0.0, -1.0, -3.369e-06, 0.0, -1.0, -3.369e-06, 0.0, -1.0, 0.0, 0.0, -1.0, 0.0, 0.0, -1.0, 0.0, -0.5669, 0.0, 0.8238, -0.5669, 0.0, 0.8238, -0.5669, 0.0, 0.8238, -0.5669, 0.0, 0.8238, -0.5669, 0.0, 0.8238, -0.5669, 0.0, 0.8238, 0.0, -1.0, -8.853e-06, 0.0, -1.0, -8.853e-06, 0.0, -1.0, -8.853e-06, 0.0, -1.0, 0.0, 0.0, -1.0, 0.0, 0.0, -1.0, 0.0, 0.0, 1.0, -3.54e-05, 0.0, 1.0, -3.54e-05, 0.0, 1.0, -3.54e-05, 0.0, 1.0, 4.721e-05, 0.0, 1.0, 4.721e-05, 0.0, 1.0, 4.721e-05, 0.8238, 0.0, 0.5668, 0.8238, 0.0, 0.5668, 0.8238, 0.0, 0.5668, 0.8238, 0.0, 0.5669, 0.8238, 0.0, 0.5669, 0.8238, 0.0, 0.5669, 0.8238, 0.0, 0.5669, 0.8238, 0.0, 0.5669, 0.8238, 0.0, 0.5669, 0.8238, 0.0, 0.5669, 0.8238, 0.0, 0.5669, 0.8238, 0.0, 0.5669, 0.0, -1.0, -1.318e-05, 0.0, -1.0, -1.318e-05, 0.0, -1.0, -1.318e-05, 0.0, -1.0, 0.0, 0.0, -1.0, 0.0, 0.0, -1.0, 0.0, 0.567, 0.0, -0.8237, 0.567, 0.0, -0.8237, 0.567, 0.0, -0.8237, 0.567, 0.0, -0.8237, 0.567, 0.0, -0.8237, 0.567, 0.0, -0.8237, 0.0, 1.0, 9.887e-06, 0.0, 1.0, 9.887e-06, 0.0, 1.0, 9.887e-06, 0.0, 1.0, 5.274e-05, 0.0, 1.0, 5.274e-05, 0.0, 1.0, 5.274e-05, 0.5669, 0.0, -0.8238, 0.5669, 0.0, -0.8238, 0.5669, 0.0, -0.8238, 0.5669, 0.0, -0.8238, 0.5669, 0.0, -0.8238, 0.5669, 0.0, -0.8238, 0.0, -1.0, 3.789e-05, 0.0, -1.0, 3.789e-05, 0.0, -1.0, 3.789e-05, 0.0, -1.0, -5.773e-05, 0.0, -1.0, -5.773e-05, 0.0, -1.0, -5.773e-05, 0.0, 1.0, 4.33e-05, 0.0, 1.0, 4.33e-05, 0.0, 1.0, 4.33e-05, 0.0, 1.0, -5.774e-05, 0.0, 1.0, -5.774e-05, 0.0, 1.0, -5.774e-05, -0.8237, 0.0, -0.567, -0.8237, 0.0, -0.567, -0.8237, 0.0, -0.567, -0.8237, 0.0, -0.567, -0.8237, 0.0, -0.567, -0.8237, 0.0, -0.567, -0.2381, 0.0, -0.9712, -0.2381, 0.0, -0.9712, -0.2381, 0.0, -0.9712, -0.2381, 0.0, -0.9712, -0.2381, 0.0, -0.9712, -0.2381, 0.0, -0.9712, -0.22, -0.3828, -0.8972, -0.22, -0.3828, -0.8972, -0.22, -0.3828, -0.8972, -0.22, -0.3829, -0.8972, -0.22, -0.3829, -0.8972, -0.22, -0.3829, -0.8972, -0.2381, 0.0, -0.9712, -0.2381, 0.0, -0.9712, -0.2381, 0.0, -0.9712, -0.2382, 0.0, -0.9712, -0.2382, 0.0, -0.9712, -0.2382, 0.0, -0.9712, 0.2368, 0.0, 0.9716, 0.2368, 0.0, 0.9716, 0.2368, 0.0, 0.9716, 0.2368, 0.0, 0.9716, 0.2368, 0.0, 0.9716, 0.2368, 0.0, 0.9716, 0.0, -1.0, 3.452e-05, 0.0, -1.0, 3.452e-05, 0.0, -1.0, 3.452e-05, 0.0, -1.0, 0.0, 0.0, -1.0, 0.0, 0.0, -1.0, 0.0, 0.0, 1.0, -4.021e-05, 0.0, 1.0, -4.021e-05, 0.0, 1.0, -4.021e-05, 0.0, 1.0, 7.282e-05, 0.0, 1.0, 7.282e-05, 0.0, 1.0, 7.282e-05, 0.0, 1.0, -0.0001377, 0.0, 1.0, -0.0001377, 0.0, 1.0, -0.0001377, 0.0, -1.0, 0.0, 0.0, -1.0, 0.0, 0.0, -1.0, 0.0, 0.0, 1.0, 0.0, 0.0, 1.0, 0.0, 0.0, 1.0, 0.0, 0.0, 1.0, 0.0, 0.0, 1.0, 0.0, 0.0, 1.0, 0.0, 0.0, -1.0, 0.0001085, 0.0, -1.0, 0.0001085, 0.0, -1.0, 0.0001085, 0.0, 1.0, 0.0, 0.0, 1.0, 0.0, 0.0, 1.0, 0.0, 0.9745, 0.0, -0.2245, 0.9745, 0.0, -0.2245, 0.9745, 0.0, -0.2245, 0.9745, 0.0, -0.2245, 0.9745, 0.0, -0.2245, 0.9745, 0.0, -0.2245, 0.0, 1.0, 3.15e-05, 0.0, 1.0, 3.15e-05, 0.0, 1.0, 3.15e-05, 0.9003, 0.3826, -0.2075, 0.9003, 0.3826, -0.2075, 0.9003, 0.3826, -0.2075, 0.9003, 0.3827, -0.2074, 0.9003, 0.3827, -0.2074, 0.9003, 0.3827, -0.2074, 0.9744, 0.0, -0.2246, 0.9744, 0.0, -0.2246, 0.9744, 0.0, -0.2246, 0.9744, 0.0, -0.2246, 0.9744, 0.0, -0.2246, 0.9744, 0.0, -0.2246, 0.9743, 0.0, -0.2252, 0.9743, 0.0, -0.2252, 0.9743, 0.0, -0.2252, 0.9743, 0.0, -0.2252, 0.9743, 0.0, -0.2252, 0.9743, 0.0, -0.2252, 0.0, 1.0, 0.0, 0.0, 1.0, 0.0, 0.0, 1.0, 0.0, 0.0, 1.0, 0.0, 0.0, 1.0, 0.0, 0.0, 1.0, 0.0, 0.0, -1.0, 0.0, 0.0, -1.0, 0.0, 0.0, -1.0, 0.0, 0.0, -1.0, 0.0, 0.0, -1.0, 0.0, 0.0, -1.0, 0.0, 0.0, -1.0, 0.0, 0.0, -1.0, 0.0, 0.0, -1.0, 0.0, 0.0, -1.0, 0.0, 0.0, -1.0, 0.0, 0.0, -1.0, 0.0, 0.1302, 0.0, 0.9915, 0.1302, 0.0, 0.9915, 0.1302, 0.0, 0.9915, 0.1302, 0.0, 0.9915, 0.1302, 0.0, 0.9915, 0.1302, 0.0, 0.9915, -0.12, 0.3826, -0.9161, -0.12, 0.3826, -0.9161, -0.12, 0.3826, -0.9161, -0.12, 0.3825, -0.9161, -0.12, 0.3825, -0.9161, -0.12, 0.3825, -0.9161, -0.1299, 0.0, -0.9915, -0.1299, 0.0, -0.9915, -0.1299, 0.0, -0.9915, -0.1299, 0.0, -0.9915, -0.1299, 0.0, -0.9915, -0.1299, 0.0, -0.9915, 0.0, -1.0, -9.081e-05, 0.0, -1.0, -9.081e-05, 0.0, -1.0, -9.081e-05, 0.0, -1.0, 8.472e-05, 0.0, -1.0, 8.472e-05, 0.0, -1.0, 8.472e-05, 0.1392, 0.0, 0.9903, 0.1392, 0.0, 0.9903, 0.1392, 0.0, 0.9903, 0.1392, 0.0, 0.9903, 0.1392, 0.0, 0.9903, 0.1392, 0.0, 0.9903, 0.0, 1.0, -4.31e-05, 0.0, 1.0, -4.31e-05, 0.0, 1.0, -4.31e-05, 0.0, 1.0, 4.601e-05, 0.0, 1.0, 4.601e-05, 0.0, 1.0, 4.601e-05, 4.767e-05, 1.0, -9.011e-05, -4.797e-05, 1.0, 2.714e-05, -0.0001438, 1.0, 1.939e-05, 0.0, -1.0, 0.0, 0.0, -1.0, 0.0, 0.0, -1.0, 0.0, -0.9911, 0.0, 0.1329, -0.9911, 0.0, 0.1329, -0.9911, 0.0, 0.1329, -0.9911, 0.0, 0.1329, -0.9911, 0.0, 0.1329, -0.9911, 0.0, 0.1329, -0.9155, 0.383, 0.1228, -0.9155, 0.383, 0.1228, -0.9155, 0.383, 0.1228, -0.9155, 0.3831, 0.1227, -0.9155, 0.3831, 0.1227, -0.9155, 0.3831, 0.1227, -0.9911, 0.0, 0.1328, -0.9911, 0.0, 0.1328, -0.9911, 0.0, 0.1328, -0.9911, 0.0, 0.1328, -0.9911, 0.0, 0.1328, -0.9911, 0.0, 0.1328, 0.0, -1.0, 0.0, 0.0, -1.0, 0.0, 0.0, -1.0, 0.0, 0.0, -1.0, -1.79e-05, 0.0, -1.0, -1.79e-05, 0.0, -1.0, -1.79e-05, 0.9923, 0.0, -0.124, 0.9923, 0.0, -0.124, 0.9923, 0.0, -0.124, 0.9923, 0.0, -0.1241, 0.9923, 0.0, -0.1241, 0.9923, 0.0, -0.1241, 0.0, 1.0, 0.0, 0.0, 1.0, 0.0, 0.0, 1.0, 0.0, 0.0, 1.0, 3.579e-05, 0.0, 1.0, 3.579e-05, 0.0, 1.0, 3.579e-05, 0.0, 1.0, 3.954e-05, 0.0, 1.0, 3.954e-05, 0.0, 1.0, 3.954e-05])] * 3)])

# ---- objects
ob_sketchfab_model = bpy.data.objects.new('Sketchfab_model', None)
ob_object_2 = bpy.data.objects.new('Object_2', me_object_0_001)
ob_column_obj_cleaner_materialmerger_gles = bpy.data.objects.new('column.obj.cleaner.materialmerger.gles', None)

# ---- transforms, parenting, visibility, modifiers, constraints
ob_sketchfab_model.location = (0.0, 0.0, 0.0)
ob_sketchfab_model.rotation_mode = 'QUATERNION'
ob_sketchfab_model.rotation_quaternion = (0.7071, -0.7071, 0.0, 0.0)
ob_sketchfab_model.empty_display_size = 0.001
ob_object_2.parent = ob_column_obj_cleaner_materialmerger_gles
ob_object_2.location = (0.0, 0.0, 0.0)
ob_object_2.rotation_mode = 'QUATERNION'
ob_object_2.rotation_quaternion = (1.0, 0.0, 0.0, 0.0)
ob_column_obj_cleaner_materialmerger_gles.parent = ob_sketchfab_model
ob_column_obj_cleaner_materialmerger_gles.location = (0.0, 0.0, 0.0)
ob_column_obj_cleaner_materialmerger_gles.rotation_mode = 'QUATERNION'
ob_column_obj_cleaner_materialmerger_gles.rotation_quaternion = (1.0, 0.0, 0.0, 0.0)
ob_column_obj_cleaner_materialmerger_gles.empty_display_size = 0.001

# ---- collection membership
col_collection.objects.link(ob_sketchfab_model)
col_collection.objects.link(ob_object_2)
col_collection.objects.link(ob_column_obj_cleaner_materialmerger_gles)

# ---- scene / render settings (as saved in the file)
scene.frame_start = 1; scene.frame_end = 250; scene.frame_set(1)
scene.render.engine = 'BLENDER_EEVEE_NEXT'
scene.cycles.sampling_pattern = 'TABULATED_SOBOL'
scene.view_settings.view_transform = 'Filmic'
bpy.context.view_layer.update()

# ---- added for rendering (the .blend has no active camera and no usable light): camera, sun
cam_auto = bpy.data.cameras.new('AutoCamera')
cam_auto.lens = 50.0
cam_auto.sensor_width = 36.0
cam_auto.clip_end = 1000.0
ob_auto_camera = bpy.data.objects.new('AutoCamera', cam_auto)
scene.collection.objects.link(ob_auto_camera)
ob_auto_camera.location = (-2.35646, -1.60029, 1.86061)
ob_auto_camera.rotation_euler = (1.09748, -7.21219e-08, 0.694738)
scene.camera = ob_auto_camera
light_auto_sun = bpy.data.lights.new('AutoSun', 'SUN')
light_auto_sun.energy = 3.0
light_auto_sun.angle = 0.0523599
ob_auto_sun = bpy.data.objects.new('AutoSun', light_auto_sun)
scene.collection.objects.link(ob_auto_sun)
ob_auto_sun.rotation_euler = (0.872665, 0.174533, 0.523599)
bpy.context.view_layer.update()
